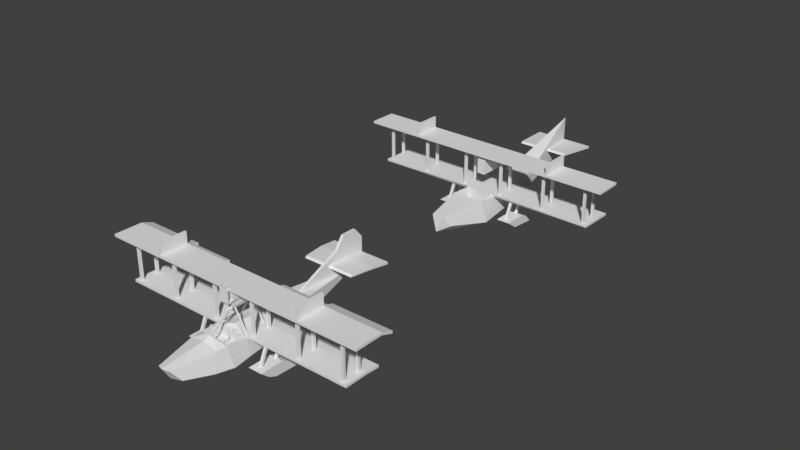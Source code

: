 # Source: hidroavi_o.blend  (saved by Blender 2.79.0; exported with 4.5.12 LTS)
import bpy
from mathutils import Matrix  # noqa: F401  (used for matrix-valued properties, if any)

bpy.ops.wm.read_factory_settings(use_empty=True)
scene = bpy.context.scene
scene.name = 'Scene'

# ---- collections
col_collection_1 = bpy.data.collections.new('Collection 1'); scene.collection.children.link(col_collection_1)

# ---- materials (node trees are filled in below, after node groups)
mat_material = bpy.data.materials.new('Material')
mat_material.alpha_threshold = 0.0
mat_material.use_transparent_shadow = False
mat_material.roughness = 0.5
mat_material.line_color = (0.0, 0.0, 0.0, 1.0)

# ---- material node trees

# ---- world
world_world = bpy.data.worlds.new('World'); scene.world = world_world
world_world.color = (0.05088, 0.05088, 0.05088)
world_world.use_sun_shadow = False
world_world.sun_shadow_jitter_overblur = 0.0
world_world.cycles.sampling_method = 'MANUAL'

# ---- meshes
me_cube_002 = bpy.data.meshes.new('Cube.002')
me_cube_002.from_pydata([(-0.335, -1.233, 0.5477), (-0.8806, -0.7752, -0.04446), (-0.8806, -1.03, 0.1396), (-0.8806, -0.0005822, -0.1085), (-0.8806, -0.535, 0.1396), (-0.5923, -0.7752, -0.04446), (-0.5923, -1.03, 0.1396), (-0.5923, -0.0005822, -0.1085), (-0.5923, -0.5451, 0.1396), (-0.7571, -0.5186, 0.1281), (-0.7054, -0.5186, 0.1281), (-0.7054, -0.5696, 0.1362), (-0.7054, -0.8664, 0.1345), (-0.7054, -0.9181, 0.1345), (-0.7571, -0.5696, 0.1362), (-0.7571, -0.8664, 0.1345), (-0.7571, -0.9181, 0.1345), (-0.2135, -2.078, 0.2722), (-0.1268, -2.251, 0.5023), (-2.398, -0.7601, 0.5435), (-0.2895, 0.2904, 0.1313), (-0.231, 0.7604, 0.52), (-0.2642, -0.04402, 0.5239), (-0.4267, -1.166, 0.07218), (-0.2865, -0.8313, 0.5533), (-2.398, -0.7084, 1.355), (-0.3324, -0.8023, 0.4938), (-2.536, -0.8023, 0.5435), (-2.536, -0.8023, 0.4938), (-0.2891, -1.215, 0.1861), (-2.536, -0.04006, 0.5222), (-2.536, -0.04291, 0.4752), (-0.2917, -0.04374, 0.4742), (-2.846, -0.8994, 1.386), (-2.846, -0.3025, 1.382), (-2.846, -0.8994, 1.336), (-2.846, -0.3186, 1.337), (-1.64, -0.3025, 1.382), (-1.598, -0.8994, 1.386), (-1.598, -0.3025, 1.382), (-1.64, -0.8994, 1.386), (-0.1232, 1.502, 0.6983), (-0.1181, 1.54, 0.7396), (-2.398, -0.7601, 1.355), (-0.5585, 1.502, 0.6983), (-0.5585, 1.54, 0.7396), (-2.398, -0.7084, 0.5435), (-2.449, -0.7601, 0.5435), (-2.449, -0.7601, 1.355), (-2.449, -0.7084, 0.5435), (-2.449, -0.7084, 1.355), (-2.398, -0.4182, 0.5435), (-2.398, -0.3665, 1.355), (-2.398, -0.4182, 1.355), (-2.398, -0.3665, 0.5435), (-2.449, -0.4182, 0.5435), (-2.449, -0.4182, 1.355), (-2.449, -0.3665, 0.5435), (-2.449, -0.3665, 1.355), (-1.444, -0.7601, 0.5435), (-1.444, -0.7084, 1.355), (-1.444, -0.7601, 1.355), (-1.444, -0.7084, 0.5435), (-1.496, -0.7601, 0.5435), (-1.496, -0.7601, 1.355), (-1.496, -0.7084, 0.5435), (-1.496, -0.7084, 1.355), (-1.444, -0.4182, 0.5435), (-1.444, -0.3665, 1.355), (-1.444, -0.4182, 1.355), (-1.444, -0.3665, 0.5435), (-1.496, -0.4182, 0.5435), (-1.496, -0.4182, 1.355), (-1.496, -0.3665, 0.5435), (-1.496, -0.3665, 1.355), (-0.4154, -0.7601, 0.5435), (-0.4154, -0.7084, 1.355), (-0.4154, -0.7601, 1.355), (-0.4154, -0.7084, 0.5435), (-0.4671, -0.7601, 0.5435), (-0.4671, -0.7601, 1.355), (-0.4671, -0.7084, 0.5435), (-0.4671, -0.7084, 1.355), (-0.4154, -0.4182, 0.5435), (-0.4154, -0.3665, 1.355), (-0.4154, -0.4182, 1.355), (-0.4154, -0.3665, 0.5435), (-0.4671, -0.4182, 0.5435), (-0.4671, -0.4182, 1.355), (-0.4671, -0.3665, 0.5435), (-0.4671, -0.3665, 1.355), (-0.7054, -0.7601, 0.4944), (-0.7054, -0.7084, 0.4944), (-0.7571, -0.7601, 0.4944), (-0.7571, -0.7084, 0.4944), (-0.7054, -0.4182, 0.4944), (-0.7054, -0.3665, 0.4944), (-0.7571, -0.4182, 0.4944), (-0.7571, -0.3665, 0.4944), (-1.64, -0.8994, 1.625), (-1.598, -0.8994, 1.625), (-1.598, -0.3025, 1.62), (-1.64, -0.3025, 1.62), (-0.6553, 2.393, 0.6183), (-0.6552, 2.393, 0.6686), (-0.08882, -0.8176, 1.337), (-0.08882, -0.3186, 1.337), (-0.08665, -0.8166, 0.922), (-0.0185, -0.3177, 1.011), (-0.08665, -0.3175, 0.922), (-0.3766, -0.2145, 1.038), (-0.3766, -0.2054, 1.038), (-0.3766, -0.2054, 0.9985), (-0.3766, -0.2145, 0.9985), (-0.2865, -0.8313, 0.1861), (0.0, 2.396, 1.189), (0.0, 2.389, 0.4828), (0.335, -1.233, 0.5477), (0.8806, -0.7752, -0.04446), (0.8806, -1.03, 0.1396), (0.8806, -0.0005822, -0.1085), (0.8806, -0.535, 0.1396), (0.5923, -0.7752, -0.04446), (0.5923, -1.03, 0.1396), (0.5923, -0.0005822, -0.1085), (0.5923, -0.5451, 0.1396), (0.7571, -0.5186, 0.1281), (0.7054, -0.5186, 0.1281), (0.7054, -0.5696, 0.1362), (0.7054, -0.8664, 0.1345), (0.7054, -0.9181, 0.1345), (0.7571, -0.5696, 0.1362), (0.7571, -0.8664, 0.1345), (0.7571, -0.9181, 0.1345), (0.2135, -2.078, 0.2722), (0.0, -2.294, 0.163), (0.1268, -2.251, 0.5023), (2.398, -0.7601, 0.5435), (0.2895, 0.2904, 0.1313), (0.231, 0.7604, 0.52), (0.2642, -0.04402, 0.5239), (0.4267, -1.166, 0.07218), (0.2865, -0.8313, 0.5533), (2.398, -0.7084, 1.355), (0.3324, -0.8023, 0.4938), (2.536, -0.8023, 0.5435), (2.536, -0.8023, 0.4938), (0.2891, -1.215, 0.1861), (2.536, -0.04006, 0.5222), (2.536, -0.04291, 0.4752), (0.2917, -0.04374, 0.4742), (2.846, -0.8994, 1.386), (2.846, -0.3025, 1.382), (2.846, -0.8994, 1.336), (2.846, -0.3186, 1.337), (1.64, -0.3025, 1.382), (1.598, -0.8994, 1.386), (1.598, -0.3025, 1.382), (1.64, -0.8994, 1.386), (0.1232, 1.502, 0.6983), (0.1181, 1.54, 0.7396), (2.398, -0.7601, 1.355), (0.5585, 1.502, 0.6983), (0.5585, 1.54, 0.7396), (0.0, 2.394, 0.6684), (2.398, -0.7084, 0.5435), (2.449, -0.7601, 0.5435), (2.449, -0.7601, 1.355), (2.449, -0.7084, 0.5435), (2.449, -0.7084, 1.355), (2.398, -0.4182, 0.5435), (2.398, -0.3665, 1.355), (2.398, -0.4182, 1.355), (2.398, -0.3665, 0.5435), (2.449, -0.4182, 0.5435), (2.449, -0.4182, 1.355), (2.449, -0.3665, 0.5435), (2.449, -0.3665, 1.355), (1.444, -0.7601, 0.5435), (1.444, -0.7084, 1.355), (1.444, -0.7601, 1.355), (1.444, -0.7084, 0.5435), (1.496, -0.7601, 0.5435), (1.496, -0.7601, 1.355), (1.496, -0.7084, 0.5435), (1.496, -0.7084, 1.355), (1.444, -0.4182, 0.5435), (1.444, -0.3665, 1.355), (1.444, -0.4182, 1.355), (1.444, -0.3665, 0.5435), (1.496, -0.4182, 0.5435), (1.496, -0.4182, 1.355), (1.496, -0.3665, 0.5435), (1.496, -0.3665, 1.355), (0.4154, -0.7601, 0.5435), (0.4154, -0.7084, 1.355), (0.4154, -0.7601, 1.355), (0.4154, -0.7084, 0.5435), (0.4671, -0.7601, 0.5435), (0.4671, -0.7601, 1.355), (0.4671, -0.7084, 0.5435), (0.4671, -0.7084, 1.355), (0.4154, -0.4182, 0.5435), (0.4154, -0.3665, 1.355), (0.4154, -0.4182, 1.355), (0.4154, -0.3665, 0.5435), (0.4671, -0.4182, 0.5435), (0.4671, -0.4182, 1.355), (0.4671, -0.3665, 0.5435), (0.4671, -0.3665, 1.355), (0.7054, -0.7601, 0.4944), (0.7054, -0.7084, 0.4944), (0.7571, -0.7601, 0.4944), (0.7571, -0.7084, 0.4944), (0.7054, -0.4182, 0.4944), (0.7054, -0.3665, 0.4944), (0.7571, -0.4182, 0.4944), (0.7571, -0.3665, 0.4944), (1.64, -0.8994, 1.625), (1.598, -0.8994, 1.625), (1.598, -0.3025, 1.62), (1.64, -0.3025, 1.62), (0.0, 2.393, 0.6196), (0.6553, 2.393, 0.6183), (0.6552, 2.393, 0.6686), (0.08882, -0.8176, 1.337), (0.08882, -0.3186, 1.337), (0.0, -0.3177, 0.9998), (0.08665, -0.8166, 0.922), (0.0, -0.3177, 1.037), (0.0185, -0.3177, 1.011), (0.08665, -0.3175, 0.922), (0.0, -0.2145, 1.042), (0.0, -0.2145, 0.9941), (0.3766, -0.2145, 1.038), (0.3766, -0.2054, 1.038), (0.3766, -0.2054, 0.9985), (0.3766, -0.2145, 0.9985), (0.0, -0.2054, 0.9941), (0.0, -0.2054, 1.042), (0.2865, -0.8313, 0.1861)], [], [(240, 114, 29, 147), (115, 21, 139), (142, 140, 22, 24), (154, 36, 34, 152), (153, 35, 36, 154), (151, 33, 35, 153), (4, 1, 2), (4, 3, 1), (5, 6, 2, 1), (6, 8, 4, 2), (5, 8, 6), (103, 44, 45, 104), (0, 26, 23), (20, 116, 138), (222, 103, 104, 164), (135, 23, 141), (135, 18, 17), (139, 21, 22, 140), (21, 32, 22), (32, 31, 30, 22), (116, 20, 21), (27, 30, 31, 28), (164, 104, 45, 42), (22, 30, 27, 24), (24, 27, 28, 26), (28, 31, 32, 26), (36, 35, 33, 34), (40, 99, 102, 37), (238, 112, 111, 239), (21, 115, 116), (42, 45, 44, 41), (44, 103, 222, 41), (46, 49, 50, 25), (49, 47, 48, 50), (47, 19, 43, 48), (19, 46, 25, 43), (54, 57, 58, 52), (57, 55, 56, 58), (55, 51, 53, 56), (51, 54, 52, 53), (62, 65, 66, 60), (65, 63, 64, 66), (63, 59, 61, 64), (59, 62, 60, 61), (70, 73, 74, 68), (73, 71, 72, 74), (71, 67, 69, 72), (67, 70, 68, 69), (78, 81, 82, 76), (81, 79, 80, 82), (79, 75, 77, 80), (75, 78, 76, 77), (86, 89, 90, 84), (89, 87, 88, 90), (87, 83, 85, 88), (83, 86, 84, 85), (97, 98, 9, 14), (91, 93, 16, 13), (93, 94, 15, 16), (96, 95, 11, 10), (98, 96, 10, 9), (92, 91, 13, 12), (94, 92, 12, 15), (95, 97, 14, 11), (102, 99, 100, 101), (39, 101, 100, 38), (38, 100, 99, 40), (37, 102, 101, 39), (113, 110, 111, 112), (152, 34, 33, 151), (232, 233, 108, 229), (233, 227, 108), (233, 113, 112, 238), (239, 111, 110, 232), (232, 110, 113, 233), (20, 32, 21), (107, 228, 225, 105), (17, 0, 23), (26, 0, 24), (1, 3, 7, 5), (3, 4, 8, 7), (7, 8, 5), (0, 17, 18), (24, 0, 29, 114), (18, 136, 117, 0), (114, 240, 142, 24), (26, 32, 20, 23), (106, 109, 107, 105), (226, 231, 109, 106), (121, 119, 118), (121, 118, 120), (122, 118, 119, 123), (123, 119, 121, 125), (122, 123, 125), (223, 224, 163, 162), (117, 141, 144), (135, 17, 23), (222, 164, 224, 223), (135, 136, 18), (135, 134, 136), (139, 140, 150), (138, 141, 23, 20), (150, 140, 148, 149), (116, 139, 138), (145, 146, 149, 148), (164, 160, 163, 224), (140, 142, 145, 148), (142, 144, 146, 145), (146, 144, 150, 149), (154, 152, 151, 153), (158, 155, 221, 218), (238, 239, 235, 236), (139, 116, 115), (160, 159, 162, 163), (162, 159, 222, 223), (165, 143, 169, 168), (168, 169, 167, 166), (166, 167, 161, 137), (137, 161, 143, 165), (173, 171, 177, 176), (176, 177, 175, 174), (174, 175, 172, 170), (170, 172, 171, 173), (181, 179, 185, 184), (184, 185, 183, 182), (182, 183, 180, 178), (178, 180, 179, 181), (189, 187, 193, 192), (192, 193, 191, 190), (190, 191, 188, 186), (186, 188, 187, 189), (197, 195, 201, 200), (200, 201, 199, 198), (198, 199, 196, 194), (194, 196, 195, 197), (205, 203, 209, 208), (208, 209, 207, 206), (206, 207, 204, 202), (202, 204, 203, 205), (216, 131, 126, 217), (210, 130, 133, 212), (212, 133, 132, 213), (215, 127, 128, 214), (217, 126, 127, 215), (211, 129, 130, 210), (213, 132, 129, 211), (214, 128, 131, 216), (221, 220, 219, 218), (157, 156, 219, 220), (156, 158, 218, 219), (155, 157, 220, 221), (237, 236, 235, 234), (232, 229, 230, 233), (233, 230, 227), (233, 238, 236, 237), (239, 232, 234, 235), (232, 233, 237, 234), (138, 139, 150), (134, 141, 117), (144, 142, 117), (118, 122, 124, 120), (120, 124, 125, 121), (124, 122, 125), (117, 136, 134), (142, 240, 147, 117), (144, 141, 138, 150), (226, 225, 228, 231), (134, 135, 141), (29, 0, 117, 147), (109, 231, 228, 107)])
_uv = me_cube_002.uv_layers.new(name='UVMap')
_uv.uv.foreach_set('vector', [0.7328, 0.3148, 0.007284, 0.7824, 0.0005383, 0.7477, 0.0005383, 0.7477, 0.4395, 0.6999, 0.3274, 0.7025, 0.3273, 0.6995, 0.5486, 0.866, 0.6513, 0.8591, 0.6513, 0.8591, 0.5486, 0.866, 0.3152, 0.04377, 0.3152, 0.04377, 0.3152, 0.03737, 0.3152, 0.03737, 0.1842, 0.1243, 0.1842, 0.1243, 0.3152, 0.04377, 0.3152, 0.04377, 0.1842, 0.1316, 0.1842, 0.1316, 0.1842, 0.1243, 0.1842, 0.1243, 0.06967, 0.812, 0.02582, 0.8346, 0.0005383, 0.8149, 0.06967, 0.812, 0.1457, 0.8435, 0.04856, 0.8435, 0.1793, 0.8774, 0.1472, 0.8774, 0.1472, 0.8371, 0.1793, 0.8371, 0.1473, 0.8785, 0.215, 0.8786, 0.2164, 0.9189, 0.1472, 0.9188, 0.8121, 0.7357, 0.8434, 0.7722, 0.7814, 0.7449, 0.7506, 0.6026, 0.7635, 0.4786, 0.769, 0.4841, 0.7575, 0.6024, 0.4727, 0.8806, 0.533, 0.8881, 0.482, 0.9395, 0.4116, 0.2822, 0.5645, 0.318, 0.4116, 0.2822, 0.846, 0.6095, 0.7575, 0.6095, 0.7575, 0.6024, 0.846, 0.6026, 0.0005383, 0.318, 0.1394, 0.2543, 0.1394, 0.2543, 0.03151, 0.8809, 0.01324, 0.9172, 0.0005383, 0.8772, 0.7599, 0.832, 0.7599, 0.8361, 0.6513, 0.8591, 0.6513, 0.8591, 0.7518, 0.8813, 0.6392, 0.8894, 0.6393, 0.8815, 0.3224, 0.391, 0.00834, 0.3893, 0.008371, 0.3828, 0.3263, 0.384, 0.9271, 0.8927, 0.7525, 0.9261, 0.7518, 0.8813, 0.00155, 0.4961, 0.001776, 0.3892, 0.00834, 0.3893, 0.008447, 0.496, 0.846, 0.6026, 0.7575, 0.6024, 0.769, 0.4841, 0.8432, 0.4815, 0.3256, 0.6095, 0.00824, 0.6095, 0.008434, 0.5029, 0.3182, 0.5035, 0.3182, 0.5035, 0.008434, 0.5029, 0.008447, 0.496, 0.3163, 0.4965, 0.008447, 0.496, 0.00834, 0.3893, 0.3224, 0.391, 0.3163, 0.4965, 0.007359, 0.04401, 0.007496, 0.1261, 0.0005383, 0.1261, 0.001113, 0.04173, 0.32, 0.8134, 0.32, 0.8301, 0.2365, 0.8296, 0.2365, 0.8129, 0.8596, 0.239, 0.8102, 0.2448, 0.8099, 0.2392, 0.8591, 0.2362, 0.3274, 0.7025, 0.4403, 0.7253, 0.5593, 0.7834, 0.8432, 0.4815, 0.769, 0.4841, 0.7687, 0.4762, 0.8429, 0.4736, 0.7687, 0.4762, 0.7507, 0.3514, 0.8384, 0.3483, 0.8429, 0.4736, 0.8615, 0.4627, 0.8688, 0.4627, 0.8688, 0.5761, 0.8615, 0.5761, 0.8688, 0.4627, 0.876, 0.4627, 0.876, 0.5761, 0.8688, 0.5761, 0.8471, 0.4627, 0.8543, 0.4627, 0.8543, 0.5761, 0.8471, 0.5761, 0.8543, 0.4627, 0.8615, 0.4627, 0.8615, 0.5761, 0.8543, 0.5761, 0.8615, 0.5772, 0.8688, 0.5772, 0.8688, 0.6906, 0.8615, 0.6906, 0.8688, 0.5772, 0.876, 0.5772, 0.876, 0.6906, 0.8688, 0.6906, 0.8471, 0.5772, 0.8543, 0.5772, 0.8543, 0.6906, 0.8471, 0.6906, 0.8543, 0.5772, 0.8615, 0.5772, 0.8615, 0.6906, 0.8543, 0.6906, 0.8915, 0.5772, 0.8987, 0.5772, 0.8987, 0.6906, 0.8915, 0.6906, 0.8987, 0.5772, 0.906, 0.5772, 0.906, 0.6906, 0.8987, 0.6906, 0.8771, 0.5772, 0.8843, 0.5772, 0.8843, 0.6906, 0.8771, 0.6906, 0.8843, 0.5772, 0.8915, 0.5772, 0.8915, 0.6906, 0.8843, 0.6906, 0.8227, 0.0005383, 0.8299, 0.0005383, 0.8299, 0.1139, 0.8227, 0.1139, 0.8299, 0.0005383, 0.8372, 0.0005383, 0.8372, 0.1139, 0.8299, 0.1139, 0.8083, 0.0005383, 0.8155, 0.0005383, 0.8155, 0.1139, 0.8083, 0.1139, 0.8155, 0.0005383, 0.8227, 0.0005383, 0.8227, 0.1139, 0.8155, 0.1139, 0.8915, 0.3483, 0.8987, 0.3483, 0.8987, 0.4617, 0.8915, 0.4617, 0.8987, 0.3483, 0.906, 0.3483, 0.906, 0.4617, 0.8987, 0.4617, 0.8771, 0.3483, 0.8843, 0.3483, 0.8843, 0.4617, 0.8771, 0.4617, 0.8843, 0.3483, 0.8915, 0.3483, 0.8915, 0.4617, 0.8843, 0.4617, 0.9126, 0.0005383, 0.9198, 0.0005383, 0.9198, 0.1139, 0.9126, 0.1139, 0.9198, 0.0005383, 0.9271, 0.0005383, 0.9271, 0.1139, 0.9198, 0.1139, 0.8982, 0.0005383, 0.9054, 0.0005383, 0.9054, 0.1139, 0.8982, 0.1139, 0.9054, 0.0005383, 0.9126, 0.0005383, 0.9126, 0.1139, 0.9054, 0.1139, 0.9052, 0.5734, 0.8985, 0.5761, 0.8985, 0.5207, 0.9055, 0.519, 0.9138, 0.5732, 0.9066, 0.5732, 0.9066, 0.5183, 0.9138, 0.5183, 0.9343, 0.5732, 0.9277, 0.5761, 0.9277, 0.5212, 0.9343, 0.5183, 0.8913, 0.5761, 0.8846, 0.5734, 0.8843, 0.519, 0.8913, 0.5207, 0.8985, 0.5761, 0.8913, 0.5761, 0.8913, 0.5207, 0.8985, 0.5207, 0.9205, 0.5761, 0.9138, 0.5732, 0.9138, 0.5183, 0.9205, 0.5212, 0.9277, 0.5761, 0.9205, 0.5761, 0.9205, 0.5212, 0.9277, 0.5212, 0.8846, 0.5734, 0.8774, 0.5734, 0.8771, 0.519, 0.8843, 0.519, 0.2307, 0.8355, 0.1472, 0.836, 0.1472, 0.8301, 0.2306, 0.8296, 0.2306, 0.8129, 0.2306, 0.8296, 0.1472, 0.8301, 0.1472, 0.8134, 0.3259, 0.8134, 0.3259, 0.8301, 0.32, 0.8301, 0.32, 0.8134, 0.2365, 0.8129, 0.2365, 0.8296, 0.2306, 0.8296, 0.2306, 0.8129, 0.8096, 0.2323, 0.8098, 0.238, 0.8085, 0.238, 0.8083, 0.2324, 0.3156, 0.2145, 0.3156, 0.2145, 0.1842, 0.1316, 0.1842, 0.1316, 0.2816, 0.7529, 0.2805, 0.75, 0.2473, 0.7471, 0.2467, 0.7474, 0.2819, 0.7495, 0.2464, 0.7481, 0.2473, 0.7471, 0.859, 0.2321, 0.8096, 0.2323, 0.8095, 0.231, 0.8591, 0.2308, 0.8591, 0.2362, 0.8099, 0.2392, 0.8098, 0.238, 0.859, 0.235, 0.859, 0.235, 0.8098, 0.238, 0.8096, 0.2323, 0.859, 0.2321, 0.646, 0.9341, 0.6392, 0.8894, 0.7518, 0.8813, 0.01834, 0.6702, 0.01834, 0.6702, 0.5893, 0.3786, 0.5893, 0.3786, 0.352, 0.9146, 0.4727, 0.8806, 0.482, 0.9395, 0.533, 0.8881, 0.4727, 0.8806, 0.533, 0.8809, 0.2037, 0.8371, 0.3009, 0.8371, 0.3009, 0.8774, 0.2037, 0.8774, 0.2987, 0.9188, 0.2164, 0.9189, 0.215, 0.8786, 0.2987, 0.8785, 0.927, 0.7711, 0.8434, 0.7722, 0.8365, 0.7357, 0.4463, 0.8808, 0.352, 0.9146, 0.3273, 0.8806, 0.8447, 0.6619, 0.7923, 0.6619, 0.7977, 0.6395, 0.8393, 0.6106, 0.3336, 0.8498, 0.3336, 0.8498, 0.4521, 0.877, 0.4521, 0.877, 0.7315, 0.3437, 0.7315, 0.3437, 0.5385, 0.8379, 0.5385, 0.8379, 0.533, 0.8881, 0.6392, 0.8894, 0.646, 0.9341, 0.5438, 0.9372, 0.08795, 0.6106, 0.0881, 0.6702, 0.01834, 0.6702, 0.01819, 0.6107, 0.1461, 0.6626, 0.0881, 0.6702, 0.1046, 0.6725, 0.1461, 0.675, 0.06967, 0.812, 0.0005383, 0.8149, 0.02582, 0.8346, 0.06967, 0.812, 0.04856, 0.8435, 0.1457, 0.8435, 0.1793, 0.8774, 0.1793, 0.8371, 0.1472, 0.8371, 0.1472, 0.8774, 0.1473, 0.8785, 0.1472, 0.9188, 0.2164, 0.9189, 0.215, 0.8786, 0.8121, 0.7357, 0.7814, 0.7449, 0.8434, 0.7722, 0.7506, 0.6026, 0.7575, 0.6024, 0.769, 0.4841, 0.7635, 0.4786, 0.4727, 0.8806, 0.5438, 0.9372, 0.533, 0.8881, 0.0005383, 0.318, 0.008632, 0.2869, 0.1394, 0.2543, 0.846, 0.6095, 0.846, 0.6026, 0.7575, 0.6024, 0.7575, 0.6095, 0.03151, 0.8809, 0.01324, 0.9172, 0.01324, 0.9172, 0.03151, 0.8809, 0.0005383, 0.8772, 0.01324, 0.9172, 0.7518, 0.8813, 0.6393, 0.8815, 0.6392, 0.8894, 0.3046, 0.2728, 0.1394, 0.2543, 0.2017, 0.2611, 0.3046, 0.2728, 0.3224, 0.391, 0.3263, 0.384, 0.008371, 0.3828, 0.00834, 0.3893, 0.9271, 0.8927, 0.7518, 0.8813, 0.7525, 0.9261, 0.00155, 0.4961, 0.008447, 0.496, 0.00834, 0.3893, 0.001776, 0.3892, 0.846, 0.6026, 0.8432, 0.4815, 0.769, 0.4841, 0.7575, 0.6024, 0.3256, 0.6095, 0.3182, 0.5035, 0.008434, 0.5029, 0.00824, 0.6095, 0.3182, 0.5035, 0.3163, 0.4965, 0.008447, 0.496, 0.008434, 0.5029, 0.008447, 0.496, 0.3163, 0.4965, 0.3224, 0.391, 0.00834, 0.3893, 0.007359, 0.04401, 0.001113, 0.04173, 0.0005383, 0.1261, 0.007496, 0.1261, 0.32, 0.8134, 0.2365, 0.8129, 0.2365, 0.8296, 0.32, 0.8301, 0.8596, 0.239, 0.8591, 0.2362, 0.8099, 0.2392, 0.8102, 0.2448, 0.3274, 0.7025, 0.5593, 0.7834, 0.4403, 0.7253, 0.8432, 0.4815, 0.8429, 0.4736, 0.7687, 0.4762, 0.769, 0.4841, 0.7687, 0.4762, 0.8429, 0.4736, 0.8384, 0.3483, 0.7507, 0.3514, 0.8615, 0.4627, 0.8615, 0.5761, 0.8688, 0.5761, 0.8688, 0.4627, 0.8688, 0.4627, 0.8688, 0.5761, 0.876, 0.5761, 0.876, 0.4627, 0.8471, 0.4627, 0.8471, 0.5761, 0.8543, 0.5761, 0.8543, 0.4627, 0.8543, 0.4627, 0.8543, 0.5761, 0.8615, 0.5761, 0.8615, 0.4627, 0.8615, 0.5772, 0.8615, 0.6906, 0.8688, 0.6906, 0.8688, 0.5772, 0.8688, 0.5772, 0.8688, 0.6906, 0.876, 0.6906, 0.876, 0.5772, 0.8471, 0.5772, 0.8471, 0.6906, 0.8543, 0.6906, 0.8543, 0.5772, 0.8543, 0.5772, 0.8543, 0.6906, 0.8615, 0.6906, 0.8615, 0.5772, 0.8915, 0.5772, 0.8915, 0.6906, 0.8987, 0.6906, 0.8987, 0.5772, 0.8987, 0.5772, 0.8987, 0.6906, 0.906, 0.6906, 0.906, 0.5772, 0.8771, 0.5772, 0.8771, 0.6906, 0.8843, 0.6906, 0.8843, 0.5772, 0.8843, 0.5772, 0.8843, 0.6906, 0.8915, 0.6906, 0.8915, 0.5772, 0.8227, 0.0005383, 0.8227, 0.1139, 0.8299, 0.1139, 0.8299, 0.0005383, 0.8299, 0.0005383, 0.8299, 0.1139, 0.8372, 0.1139, 0.8372, 0.0005383, 0.8083, 0.0005383, 0.8083, 0.1139, 0.8155, 0.1139, 0.8155, 0.0005383, 0.8155, 0.0005383, 0.8155, 0.1139, 0.8227, 0.1139, 0.8227, 0.0005383, 0.8915, 0.3483, 0.8915, 0.4617, 0.8987, 0.4617, 0.8987, 0.3483, 0.8987, 0.3483, 0.8987, 0.4617, 0.906, 0.4617, 0.906, 0.3483, 0.8771, 0.3483, 0.8771, 0.4617, 0.8843, 0.4617, 0.8843, 0.3483, 0.8843, 0.3483, 0.8843, 0.4617, 0.8915, 0.4617, 0.8915, 0.3483, 0.9126, 0.0005383, 0.9126, 0.1139, 0.9198, 0.1139, 0.9198, 0.0005383, 0.9198, 0.0005383, 0.9198, 0.1139, 0.9271, 0.1139, 0.9271, 0.0005383, 0.8982, 0.0005383, 0.8982, 0.1139, 0.9054, 0.1139, 0.9054, 0.0005383, 0.9054, 0.0005383, 0.9054, 0.1139, 0.9126, 0.1139, 0.9126, 0.0005383, 0.9052, 0.5734, 0.9055, 0.519, 0.8985, 0.5207, 0.8985, 0.5761, 0.9138, 0.5732, 0.9138, 0.5183, 0.9066, 0.5183, 0.9066, 0.5732, 0.9343, 0.5732, 0.9343, 0.5183, 0.9277, 0.5212, 0.9277, 0.5761, 0.8913, 0.5761, 0.8913, 0.5207, 0.8843, 0.519, 0.8846, 0.5734, 0.8985, 0.5761, 0.8985, 0.5207, 0.8913, 0.5207, 0.8913, 0.5761, 0.9205, 0.5761, 0.9205, 0.5212, 0.9138, 0.5183, 0.9138, 0.5732, 0.9277, 0.5761, 0.9277, 0.5212, 0.9205, 0.5212, 0.9205, 0.5761, 0.8846, 0.5734, 0.8843, 0.519, 0.8771, 0.519, 0.8774, 0.5734, 0.2307, 0.8355, 0.2306, 0.8296, 0.1472, 0.8301, 0.1472, 0.836, 0.2306, 0.8129, 0.1472, 0.8134, 0.1472, 0.8301, 0.2306, 0.8296, 0.3259, 0.8134, 0.32, 0.8134, 0.32, 0.8301, 0.3259, 0.8301, 0.2365, 0.8129, 0.2306, 0.8129, 0.2306, 0.8296, 0.2365, 0.8296, 0.8096, 0.2323, 0.8083, 0.2324, 0.8085, 0.238, 0.8098, 0.238, 0.2816, 0.7529, 0.2467, 0.7474, 0.2473, 0.7471, 0.2805, 0.75, 0.2819, 0.7495, 0.2473, 0.7471, 0.2464, 0.7481, 0.859, 0.2321, 0.8591, 0.2308, 0.8095, 0.231, 0.8096, 0.2323, 0.8591, 0.2362, 0.859, 0.235, 0.8098, 0.238, 0.8099, 0.2392, 0.859, 0.235, 0.859, 0.2321, 0.8096, 0.2323, 0.8098, 0.238, 0.7525, 0.9261, 0.7518, 0.8813, 0.6392, 0.8894, 0.352, 0.9146, 0.482, 0.9395, 0.4727, 0.8806, 0.533, 0.8881, 0.533, 0.8809, 0.4727, 0.8806, 0.2037, 0.8371, 0.2037, 0.8774, 0.3009, 0.8774, 0.3009, 0.8371, 0.2987, 0.9188, 0.2987, 0.8785, 0.215, 0.8786, 0.2164, 0.9189, 0.927, 0.7711, 0.8365, 0.7357, 0.8434, 0.7722, 0.4463, 0.8808, 0.3273, 0.8806, 0.352, 0.9146, 0.8447, 0.6619, 0.8393, 0.6106, 0.7977, 0.6395, 0.7923, 0.6619, 0.533, 0.8881, 0.5438, 0.9372, 0.646, 0.9341, 0.6392, 0.8894, 0.08795, 0.6106, 0.01819, 0.6107, 0.01834, 0.6702, 0.0881, 0.6702, 0.008632, 0.2869, 0.0005383, 0.318, 0.1394, 0.2543, 0.2406, 0.7286, 0.243, 0.7064, 0.243, 0.7064, 0.2406, 0.7286, 0.0881, 0.675, 0.0881, 0.6702, 0.01834, 0.6702, 0.01834, 0.6702])
me_cube_002.materials.append(mat_material)
me_cube_002.use_remesh_preserve_volume = False
me_cube_002.use_remesh_preserve_attributes = False
me_cube_002.use_mirror_vertex_groups = False
me_cube_002.update()
me_cube_000 = bpy.data.meshes.new('Cube.000')
me_cube_000.from_pydata([(0.08232, -0.8994, 1.395), (0.08232, -0.8994, 1.109), (0.08232, -0.941, 1.395), (0.08232, -0.941, 1.109), (0.2906, -1.207, 0.5521), (0.007836, -0.8168, 0.9857), (0.08379, -1.251, 0.6077), (0.335, -1.233, 0.5477), (0.08736, -1.292, 0.6452), (0.007836, -0.8166, 0.922), (0.8806, -0.8551, -0.009269), (0.8806, -1.03, 0.1396), (0.8806, -0.0005822, -0.1085), (0.8806, -0.535, 0.1396), (0.8806, -0.6952, -0.07966), (2.171, -0.8023, 0.4938), (2.167, -0.3272, 0.4944), (0.5923, -0.8551, -0.009269), (0.5923, -1.03, 0.1396), (0.5923, -0.0005822, -0.1085), (0.5923, -0.5451, 0.1396), (0.7571, -0.5186, 0.1281), (0.7054, -0.5186, 0.1281), (0.5923, -0.6952, -0.07966), (2.222, -0.8023, 0.4938), (2.219, -0.3272, 0.4944), (0.7054, -0.5696, 0.1362), (0.7054, -0.8664, 0.1345), (0.7054, -0.9181, 0.1345), (0.7571, -0.5696, 0.1362), (0.7571, -0.8664, 0.1345), (0.7571, -0.9181, 0.1345), (0.051, 2.0, 0.4199), (0.2135, -2.078, 0.2722), (0.051, 2.0, 0.4843), (0.1268, -2.251, 0.5023), (2.398, -0.7601, 0.5435), (0.231, 0.7604, 0.1997), (0.2895, 0.0, 0.1537), (0.231, 0.7604, 0.52), (0.2642, -0.04402, 0.5239), (0.3537, -1.538, 0.1716), (0.3119, -1.421, 0.5404), (0.4267, -1.166, 0.1367), (0.3703, -0.7266, 0.1437), (0.2865, -0.8313, 0.5533), (0.04409, -0.3362, 0.9457), (0.02891, 0.7604, 0.521), (0.1886, -0.01321, 0.5435), (0.1776, -0.8358, 0.574), (2.398, -0.7084, 1.355), (0.3324, -0.8023, 0.4938), (0.3061, -0.3272, 0.4944), (0.02891, 2.001, 0.7228), (0.02891, 1.732, 0.9483), (2.536, -0.8023, 0.5435), (2.536, -0.3111, 0.5435), (2.536, -0.8023, 0.4938), (2.536, -0.3272, 0.4944), (0.3191, -0.8023, 0.5435), (0.301, -0.3111, 0.5435), (0.3117, -1.267, 0.1861), (2.171, -0.5901, 0.273), (2.222, -0.5901, 0.273), (2.167, -0.3715, 0.2162), (2.219, -0.3715, 0.2162), (2.536, -0.04006, 0.5222), (2.536, -0.04291, 0.4752), (0.2917, -0.04374, 0.4742), (2.846, -0.8994, 1.386), (2.846, -0.3025, 1.382), (2.846, -0.8994, 1.336), (2.846, -0.3186, 1.337), (1.598, -0.8994, 1.386), (0.6518, -0.3025, 1.382), (0.6518, -0.3186, 1.337), (1.598, -0.8994, 1.336), (1.598, -0.3025, 1.382), (1.598, -0.3186, 1.337), (2.846, -0.06135, 1.294), (2.846, -0.07744, 1.25), (0.6518, -0.1857, 1.339), (0.6518, -0.2018, 1.295), (1.598, -0.1857, 1.339), (1.598, -0.2018, 1.295), (1.598, -0.06135, 1.294), (1.598, -0.07744, 1.25), (0.02891, 2.001, 0.6718), (0.02891, 1.502, 0.6983), (0.02891, 1.54, 0.7396), (2.398, -0.7601, 1.355), (0.6246, 2.001, 0.6718), (0.6246, 2.001, 0.7228), (0.5585, 1.502, 0.6983), (0.5585, 1.54, 0.7396), (0.02891, 2.389, 0.4828), (0.02891, 2.394, 0.6684), (2.398, -0.7084, 0.5435), (2.449, -0.7601, 0.5435), (2.449, -0.7601, 1.355), (0.02891, 2.396, 0.9844), (0.02891, 2.228, 1.189), (0.02891, 1.912, 1.191), (2.449, -0.7084, 0.5435), (2.449, -0.7084, 1.355), (2.398, -0.4182, 0.5435), (2.398, -0.3665, 1.355), (2.398, -0.4182, 1.355), (2.398, -0.3665, 0.5435), (2.449, -0.4182, 0.5435), (2.449, -0.4182, 1.355), (2.449, -0.3665, 0.5435), (2.449, -0.3665, 1.355), (1.444, -0.7601, 0.5435), (1.444, -0.7084, 1.355), (1.444, -0.7601, 1.355), (1.444, -0.7084, 0.5435), (1.496, -0.7601, 0.5435), (1.496, -0.7601, 1.355), (1.496, -0.7084, 0.5435), (1.496, -0.7084, 1.355), (1.444, -0.4182, 0.5435), (1.444, -0.3665, 1.355), (1.444, -0.4182, 1.355), (1.444, -0.3665, 0.5435), (1.496, -0.4182, 0.5435), (1.496, -0.4182, 1.355), (1.496, -0.3665, 0.5435), (1.496, -0.3665, 1.355), (0.4154, -0.7601, 0.5435), (0.4154, -0.7084, 1.355), (0.4154, -0.7601, 1.355), (0.4154, -0.7084, 0.5435), (0.4671, -0.7601, 0.5435), (0.4671, -0.7601, 1.355), (0.4671, -0.7084, 0.5435), (0.4671, -0.7084, 1.355), (0.4154, -0.4182, 0.5435), (0.4154, -0.3665, 1.355), (0.4154, -0.4182, 1.355), (0.4154, -0.3665, 0.5435), (0.4671, -0.4182, 0.5435), (0.4671, -0.4182, 1.355), (0.4671, -0.3665, 0.5435), (0.4671, -0.3665, 1.355), (2.219, -0.2973, 0.2887), (2.167, -0.2973, 0.2887), (0.7054, -0.7601, 0.4944), (0.7054, -0.7084, 0.4944), (0.7571, -0.7601, 0.4944), (0.7571, -0.7084, 0.4944), (0.7054, -0.4182, 0.4944), (0.7054, -0.3665, 0.4944), (0.7571, -0.4182, 0.4944), (0.7571, -0.3665, 0.4944), (1.64, -0.3025, 1.382), (1.64, -0.8994, 1.386), (1.64, -0.8994, 1.625), (1.598, -0.8994, 1.625), (1.598, -0.3025, 1.62), (1.64, -0.3025, 1.62), (0.02891, 2.393, 0.6196), (0.6553, 2.393, 0.6183), (0.6552, 2.393, 0.6686), (0.08882, -0.8176, 1.337), (0.08882, -0.3186, 1.337), (0.0346, -0.8166, 0.922), (0.08882, -0.8172, 1.113), (0.0185, -0.3177, 1.011), (0.0185, -0.3177, 1.026), (0.06059, -0.8168, 0.9857), (0.06059, -0.817, 1.049), (0.0346, -0.3175, 0.922), (0.06059, -0.3179, 1.05), (0.08882, -0.3181, 1.114), (0.06059, -0.3177, 0.9857), (0.01917, -0.2145, 1.026), (0.01917, -0.2145, 1.011), (0.111, -0.2145, 1.038), (0.3766, -0.2145, 1.038), (0.3766, -0.2054, 1.038), (0.111, -0.2054, 1.038), (0.111, -0.2054, 0.9985), (0.3766, -0.2054, 0.9985), (0.3766, -0.2145, 0.9985), (0.111, -0.2145, 0.9985), (0.02152, -0.2145, 1.028), (0.02152, -0.2145, 1.008), (0.02152, -0.2054, 1.028), (0.02152, -0.2054, 1.008), (0.267, -0.7371, 0.5435), (0.254, -0.3349, 0.5435), (0.2803, -0.334, 0.5435), (0.2949, -0.7657, 0.5435), (0.2679, -0.7646, 0.5435), (0.2547, -0.3599, 0.5435), (0.281, -0.3551, 0.5435), (0.2951, -0.7387, 0.5435), (0.2634, -1.019, 0.1861), (0.2891, -1.167, 0.3919), (0.3008, -1.26, 0.3766), (0.104, -0.8358, 0.574), (0.26, -1.015, 0.3748), (0.0299, -1.015, 0.3748), (0.02698, -0.8149, 0.1861), (0.02706, -1.022, 0.1861), (0.255, -0.8425, 0.1861), (0.2865, -0.8696, 0.1861), (0.03762, -0.7354, 0.9305), (0.1033, -0.8715, 0.574), (0.1777, -0.8715, 0.574), (0.2565, -0.8785, 0.3748), (0.02745, -0.8785, 0.3748), (0.04409, -0.7636, 0.9456), (0.03762, -0.7636, 0.9305), (0.04409, -0.7359, 0.9456), (0.1315, -1.156, 0.4297), (0.1315, -1.161, 0.4288), (0.1338, -1.154, 0.43), (0.1338, -1.162, 0.4286), (0.1328, -1.161, 0.4719), (0.1328, -1.17, 0.4705), (0.1226, -1.156, 0.4297), (0.1226, -1.161, 0.4288), (0.1203, -1.154, 0.43), (0.1203, -1.162, 0.4286), (0.1213, -1.161, 0.4719), (0.1213, -1.17, 0.4705), (0.04294, -0.8149, 0.5601), (0.2394, -0.8149, 0.5601), (0.04046, -0.8753, 0.5601), (0.2397, -0.8753, 0.5601), (0.1698, -0.8473, 0.6148), (0.1117, -0.8473, 0.6148), (0.1112, -0.8724, 0.6148), (0.1699, -0.8724, 0.6148), (0.007836, -1.256, 0.6132), (0.007836, -1.279, 0.6309), (0.07706, -0.9182, 1.065), (0.08889, -0.8895, 1.403), (0.08889, -0.9539, 1.407), (0.2394, -0.7502, 0.5435), (0.04409, -0.3591, 0.9456), (0.03762, -0.3362, 0.9305), (0.03762, -0.3591, 0.9305), (-0.08232, -0.8994, 1.395), (-0.08232, -0.8994, 1.109), (-0.08232, -0.941, 1.395), (-0.08232, -0.941, 1.109), (-0.2906, -1.207, 0.5521), (-0.007836, -0.8168, 0.9857), (-0.08379, -1.251, 0.6077), (-0.335, -1.233, 0.5477), (-0.08736, -1.292, 0.6452), (-0.007836, -0.8166, 0.922), (-0.8806, -0.8551, -0.009269), (-0.8806, -1.03, 0.1396), (-0.8806, -0.0005822, -0.1085), (-0.8806, -0.535, 0.1396), (-0.8806, -0.6952, -0.07966), (-2.171, -0.8023, 0.4938), (-2.167, -0.3272, 0.4944), (-0.5923, -0.8551, -0.009269), (-0.5923, -1.03, 0.1396), (-0.5923, -0.0005822, -0.1085), (-0.5923, -0.5451, 0.1396), (-0.7571, -0.5186, 0.1281), (-0.7054, -0.5186, 0.1281), (-0.5923, -0.6952, -0.07966), (-2.222, -0.8023, 0.4938), (-2.219, -0.3272, 0.4944), (-0.7054, -0.5696, 0.1362), (-0.7054, -0.8664, 0.1345), (-0.7054, -0.9181, 0.1345), (-0.7571, -0.5696, 0.1362), (-0.7571, -0.8664, 0.1345), (-0.7571, -0.9181, 0.1345), (-0.051, 2.0, 0.4199), (-0.2135, -2.078, 0.2722), (0.0, -2.143, 0.2639), (0.0, 1.855, 0.2929), (-0.051, 2.0, 0.4843), (-0.1268, -2.251, 0.5023), (0.0, -2.297, 0.5176), (-2.398, -0.7601, 0.5435), (-0.231, 0.7604, 0.1997), (-0.2895, 0.0, 0.1537), (0.0, -1.746, 0.0591), (0.0, 3.576e-07, 0.01888), (0.0, 0.7604, 0.08658), (-0.231, 0.7604, 0.52), (-0.2642, -0.04402, 0.5239), (0.0, 1.788e-07, 0.5823), (0.0, 0.7604, 0.521), (0.0, -1.282, -0.02046), (0.0, -1.425, 0.6045), (-0.3537, -1.538, 0.1716), (-0.3119, -1.421, 0.5404), (0.0, -1.298, 0.6619), (-0.4267, -1.166, 0.1367), (0.0, -0.7574, -0.02161), (0.0, -0.7399, 0.609), (-0.3703, -0.7266, 0.1437), (-0.2865, -0.8313, 0.5533), (-0.04409, -0.3362, 0.9457), (-0.02891, 0.7604, 0.521), (-0.1886, -0.01321, 0.5435), (-0.1776, -0.8358, 0.574), (-2.398, -0.7084, 1.355), (-0.3324, -0.8023, 0.4938), (-0.3061, -0.3272, 0.4944), (-0.02891, 2.001, 0.7228), (-0.02891, 1.732, 0.9483), (-2.536, -0.8023, 0.5435), (-2.536, -0.3111, 0.5435), (-2.536, -0.8023, 0.4938), (-2.536, -0.3272, 0.4944), (-0.3191, -0.8023, 0.5435), (-0.301, -0.3111, 0.5435), (0.0, -1.256, 0.6133), (0.0, -1.319, 0.1861), (-0.3117, -1.267, 0.1861), (-2.171, -0.5901, 0.273), (-2.222, -0.5901, 0.273), (-2.167, -0.3715, 0.2162), (-2.219, -0.3715, 0.2162), (-2.536, -0.04006, 0.5222), (-2.536, -0.04291, 0.4752), (-0.2917, -0.04374, 0.4742), (-2.846, -0.8994, 1.386), (-2.846, -0.3025, 1.382), (-2.846, -0.8994, 1.336), (-2.846, -0.3186, 1.337), (-1.598, -0.8994, 1.386), (-0.6518, -0.3025, 1.382), (-0.6518, -0.3186, 1.337), (-1.598, -0.8994, 1.336), (-1.598, -0.3025, 1.382), (-1.598, -0.3186, 1.337), (-2.846, -0.06135, 1.294), (-2.846, -0.07744, 1.25), (-0.6518, -0.1857, 1.339), (-0.6518, -0.2018, 1.295), (-1.598, -0.1857, 1.339), (-1.598, -0.2018, 1.295), (-1.598, -0.06135, 1.294), (-1.598, -0.07744, 1.25), (-0.02891, 2.001, 0.6718), (-0.02891, 1.502, 0.6983), (-0.02891, 1.54, 0.7396), (-2.398, -0.7601, 1.355), (-0.6246, 2.001, 0.6718), (-0.6246, 2.001, 0.7228), (-0.5585, 1.502, 0.6983), (-0.5585, 1.54, 0.7396), (0.0, 2.389, 0.4828), (-0.02891, 2.389, 0.4828), (-0.02891, 2.394, 0.6684), (-2.398, -0.7084, 0.5435), (-2.449, -0.7601, 0.5435), (-2.449, -0.7601, 1.355), (-0.02891, 2.396, 0.9844), (-0.02891, 2.228, 1.189), (-0.02891, 1.912, 1.191), (-2.449, -0.7084, 0.5435), (-2.449, -0.7084, 1.355), (-2.398, -0.4182, 0.5435), (-2.398, -0.3665, 1.355), (-2.398, -0.4182, 1.355), (-2.398, -0.3665, 0.5435), (-2.449, -0.4182, 0.5435), (-2.449, -0.4182, 1.355), (-2.449, -0.3665, 0.5435), (-2.449, -0.3665, 1.355), (-1.444, -0.7601, 0.5435), (-1.444, -0.7084, 1.355), (-1.444, -0.7601, 1.355), (-1.444, -0.7084, 0.5435), (-1.496, -0.7601, 0.5435), (-1.496, -0.7601, 1.355), (-1.496, -0.7084, 0.5435), (-1.496, -0.7084, 1.355), (-1.444, -0.4182, 0.5435), (-1.444, -0.3665, 1.355), (-1.444, -0.4182, 1.355), (-1.444, -0.3665, 0.5435), (-1.496, -0.4182, 0.5435), (-1.496, -0.4182, 1.355), (-1.496, -0.3665, 0.5435), (-1.496, -0.3665, 1.355), (-0.4154, -0.7601, 0.5435), (-0.4154, -0.7084, 1.355), (-0.4154, -0.7601, 1.355), (-0.4154, -0.7084, 0.5435), (-0.4671, -0.7601, 0.5435), (-0.4671, -0.7601, 1.355), (-0.4671, -0.7084, 0.5435), (-0.4671, -0.7084, 1.355), (-0.4154, -0.4182, 0.5435), (-0.4154, -0.3665, 1.355), (-0.4154, -0.4182, 1.355), (-0.4154, -0.3665, 0.5435), (-0.4671, -0.4182, 0.5435), (-0.4671, -0.4182, 1.355), (-0.4671, -0.3665, 0.5435), (-0.4671, -0.3665, 1.355), (-2.219, -0.2973, 0.2887), (-2.167, -0.2973, 0.2887), (-0.7054, -0.7601, 0.4944), (-0.7054, -0.7084, 0.4944), (-0.7571, -0.7601, 0.4944), (-0.7571, -0.7084, 0.4944), (-0.7054, -0.4182, 0.4944), (-0.7054, -0.3665, 0.4944), (-0.7571, -0.4182, 0.4944), (-0.7571, -0.3665, 0.4944), (-1.64, -0.3025, 1.382), (-1.64, -0.8994, 1.386), (-1.64, -0.8994, 1.625), (-1.598, -0.8994, 1.625), (-1.598, -0.3025, 1.62), (-1.64, -0.3025, 1.62), (-0.02891, 2.393, 0.6196), (-0.6553, 2.393, 0.6183), (-0.6552, 2.393, 0.6686), (-0.08882, -0.8176, 1.337), (-0.08882, -0.3186, 1.337), (0.0, -0.3177, 0.9998), (-0.0346, -0.8166, 0.922), (0.0, -0.3177, 1.037), (-0.08882, -0.8172, 1.113), (-0.0185, -0.3177, 1.011), (-0.0185, -0.3177, 1.026), (-0.06059, -0.8168, 0.9857), (-0.06059, -0.817, 1.049), (-0.0346, -0.3175, 0.922), (-0.06059, -0.3179, 1.05), (-0.08882, -0.3181, 1.114), (-0.06059, -0.3177, 0.9857), (0.0, -0.2145, 1.037), (-0.01917, -0.2145, 1.026), (-0.01917, -0.2145, 1.011), (0.0, -0.2145, 0.9998), (0.0, -0.1936, 1.018), (-0.111, -0.2145, 1.038), (-0.3766, -0.2145, 1.038), (-0.3766, -0.2054, 1.038), (-0.111, -0.2054, 1.038), (-0.111, -0.2054, 0.9985), (-0.3766, -0.2054, 0.9985), (-0.3766, -0.2145, 0.9985), (-0.111, -0.2145, 0.9985), (0.0, -0.2145, 1.042), (0.0, -0.2054, 0.9941), (-0.02152, -0.2145, 1.028), (-0.02152, -0.2145, 1.008), (0.0, -0.2145, 0.9941), (0.0, -0.2054, 1.042), (-0.02152, -0.2054, 1.028), (-0.02152, -0.2054, 1.008), (-0.267, -0.7371, 0.5435), (-0.254, -0.3349, 0.5435), (-0.2803, -0.334, 0.5435), (-0.2949, -0.7657, 0.5435), (-0.2679, -0.7646, 0.5435), (-0.2547, -0.3599, 0.5435), (-0.281, -0.3551, 0.5435), (-0.2951, -0.7387, 0.5435), (-0.02706, -1.022, 0.1861), (-0.2634, -1.019, 0.1861), (-0.2891, -1.167, 0.3919), (0.0, -1.215, 0.4141), (-0.3008, -1.26, 0.3766), (0.0, -1.319, 0.3988), (-0.104, -0.8358, 0.574), (-0.26, -1.015, 0.3748), (-0.0299, -1.015, 0.3748), (-0.02698, -0.8149, 0.1861), (0.1315, -1.115, 0.1871), (-0.255, -0.8425, 0.1861), (-0.2865, -0.8696, 0.1861), (-0.03762, -0.7354, 0.9305), (-0.1033, -0.8715, 0.574), (-0.1777, -0.8715, 0.574), (-0.2565, -0.8785, 0.3748), (-0.02745, -0.8785, 0.3748), (-0.04409, -0.7636, 0.9456), (-0.03762, -0.7636, 0.9305), (-0.04409, -0.7359, 0.9456), (0.1226, -1.121, 0.1866), (0.1226, -1.115, 0.1871), (0.1315, -1.121, 0.1866), (-0.04294, -0.8149, 0.5601), (-0.2394, -0.8149, 0.5601), (-0.04046, -0.8753, 0.5601), (-0.2397, -0.8753, 0.5601), (-0.1698, -0.8473, 0.6148), (-0.1117, -0.8473, 0.6148), (-0.1112, -0.8724, 0.6148), (-0.1699, -0.8724, 0.6148), (-0.007836, -1.256, 0.6132), (-0.007836, -1.279, 0.6309), (-0.07706, -0.9182, 1.065), (-0.08889, -0.8895, 1.403), (-0.08889, -0.9539, 1.407), (-0.2394, -0.7502, 0.5435), (-0.04409, -0.3591, 0.9456), (-0.03762, -0.3362, 0.9305), (-0.03762, -0.3591, 0.9305), (0.0, -0.688, 0.609)], [], [(1, 0, 2, 3), (2, 247, 248, 3), (334, 333, 73, 74), (43, 41, 294), (13, 11, 10), (13, 14, 12), (17, 10, 11, 18), (18, 11, 13, 20), (13, 10, 14), (17, 18, 20), (10, 17, 23, 14), (20, 23, 17), (7, 43, 44, 51), (33, 279, 287), (301, 228, 229), (161, 96, 163, 162), (33, 287, 41), (37, 289, 280), (47, 293, 292, 48), (279, 33, 35), (283, 35, 295), (38, 288, 289), (35, 42, 295), (39, 40, 68), (8, 298, 295), (300, 44, 43), (68, 40, 66, 67), (8, 7, 4, 6), (241, 48, 292, 509), (47, 89, 54), (32, 34, 39, 37), (40, 48, 60), (4, 199, 6), (39, 47, 48, 40), (43, 7, 42, 41), (38, 52, 51, 44), (166, 428, 435, 172), (89, 53, 54), (58, 56, 55, 57), (59, 51, 57, 55), (51, 52, 58, 57), (60, 59, 55, 56), (473, 200, 61, 320), (490, 222, 216, 478), (6, 319, 298, 8), (61, 207, 206, 198), (58, 52, 68, 67), (145, 63, 65), (62, 64, 65, 63), (62, 146, 64), (146, 145, 65, 64), (60, 56, 66, 40), (56, 58, 67, 66), (72, 70, 69, 71), (155, 70, 79, 83), (335, 334, 74, 75), (355, 161, 95), (336, 335, 75, 76), (76, 75, 78), (77, 74, 73), (156, 155, 160, 157), (184, 179, 178, 185), (156, 73, 76), (74, 77, 83, 81), (84, 82, 81, 83), (75, 74, 81, 82), (78, 75, 82, 84), (70, 72, 80, 79), (83, 79, 85), (84, 83, 85, 86), (47, 34, 88), (89, 88, 93, 94), (102, 53, 101), (47, 88, 89), (8, 295, 42), (93, 91, 92, 94), (88, 87, 91, 93), (53, 89, 94, 92), (312, 305, 293), (97, 50, 104, 103), (103, 104, 99, 98), (98, 99, 90, 36), (36, 90, 50, 97), (53, 96, 100), (363, 312, 54, 102), (53, 100, 101), (54, 312, 293), (53, 102, 54), (108, 106, 112, 111), (111, 112, 110, 109), (109, 110, 107, 105), (105, 107, 106, 108), (116, 114, 120, 119), (119, 120, 118, 117), (117, 118, 115, 113), (113, 115, 114, 116), (124, 122, 128, 127), (127, 128, 126, 125), (125, 126, 123, 121), (121, 123, 122, 124), (132, 130, 136, 135), (135, 136, 134, 133), (133, 134, 131, 129), (129, 131, 130, 132), (140, 138, 144, 143), (143, 144, 142, 141), (141, 142, 139, 137), (137, 139, 138, 140), (16, 25, 145, 146), (24, 15, 62, 63), (15, 16, 146, 62), (25, 24, 63, 145), (153, 29, 21, 154), (147, 28, 31, 149), (149, 31, 30, 150), (152, 22, 26, 151), (154, 21, 22, 152), (148, 27, 28, 147), (150, 30, 27, 148), (151, 26, 29, 153), (80, 86, 85, 79), (72, 78, 84, 80), (80, 84, 86), (69, 156, 76, 71), (71, 76, 78, 72), (70, 155, 156, 69), (77, 155, 83), (160, 159, 158, 157), (77, 73, 158, 159), (73, 156, 157, 158), (155, 77, 159, 160), (87, 161, 162, 91), (162, 163, 92, 91), (53, 92, 163, 96), (164, 425, 430, 167), (184, 183, 180, 179), (172, 435, 427), (170, 171, 434, 433), (164, 167, 174, 165), (167, 430, 246, 1), (167, 171, 173, 174), (171, 170, 175, 173), (442, 456, 187, 177), (169, 429, 174, 173), (427, 168, 175, 172), (168, 169, 173, 175), (439, 429, 169, 176), (176, 169, 168, 177), (177, 168, 427, 442), (177, 187, 186, 176), (176, 186, 452, 439), (186, 187, 185, 178), (189, 188, 181, 182), (180, 183, 182, 181), (187, 189, 182, 185), (182, 183, 184, 185), (188, 186, 178, 181), (178, 179, 180, 181), (189, 443, 188), (189, 453, 443), (187, 456, 453, 189), (452, 186, 188, 457), (199, 61, 200), (45, 59, 241), (194, 214, 208, 190), (426, 165, 174, 437), (457, 188, 443), (170, 166, 172, 175), (34, 32, 95), (38, 68, 52), (37, 39, 68, 38), (161, 87, 34, 95), (357, 361, 100, 96), (509, 301, 229, 241), (197, 215, 213, 193), (205, 468, 320), (38, 44, 300), (32, 280, 355, 95), (471, 199, 200, 473), (229, 231, 211), (207, 61, 199), (468, 205, 204, 477), (212, 230, 228, 204), (471, 319, 6, 199), (205, 198, 202, 203), (203, 212, 204, 205), (254, 9, 236, 319, 500), (236, 9, 5, 237), (211, 202, 198, 206), (231, 230, 212, 211), (201, 209, 234, 233), (211, 212, 203, 202), (7, 8, 42), (206, 229, 211), (41, 42, 33), (491, 478, 216, 217), (217, 216, 218, 219), (222, 224, 218, 216), (219, 225, 223, 217), (219, 218, 220, 221), (224, 226, 220, 218), (221, 227, 225, 219), (227, 221, 220, 226), (489, 223, 222, 490), (223, 225, 224, 222), (225, 227, 226, 224), (198, 205, 320), (201, 49, 229, 228), (210, 209, 230, 231), (209, 201, 228, 230), (49, 210, 231, 229), (232, 233, 234, 235), (49, 201, 233, 232), (210, 49, 232, 235), (209, 210, 235, 234), (501, 237, 5, 250), (101, 362, 363, 102), (361, 362, 101, 100), (248, 502, 238, 3), (51, 59, 7), (240, 504, 247, 2), (437, 174, 429), (1, 3, 238), (238, 171, 167), (477, 204, 228, 492), (333, 336, 76, 73), (240, 2, 0, 239), (14, 23, 19, 12), (45, 229, 206, 207), (167, 1, 238), (12, 19, 20, 13), (19, 23, 20), (195, 244, 243, 191), (192, 191, 243, 46), (241, 229, 45), (193, 213, 214, 194), (192, 46, 242, 196), (59, 60, 48, 241), (195, 196, 242, 244), (190, 208, 215, 197), (502, 238, 171, 434), (42, 35, 33), (45, 4, 7, 59), (45, 207, 199, 4), (47, 39, 34), (34, 87, 88), (283, 279, 35), (287, 294, 41), (294, 300, 43), (288, 38, 300), (37, 38, 289), (32, 37, 280), (246, 248, 247, 245), (299, 294, 296), (258, 255, 256), (258, 257, 259), (262, 263, 256, 255), (263, 265, 258, 256), (258, 259, 255), (262, 265, 263), (255, 259, 268, 262), (265, 262, 268), (252, 309, 302, 299), (278, 287, 279), (301, 493, 492), (422, 423, 424, 357), (278, 296, 287), (285, 280, 289), (305, 306, 292, 293), (279, 282, 278), (283, 295, 282), (286, 289, 288), (282, 295, 297), (290, 328, 291), (253, 295, 298), (300, 299, 302), (328, 327, 326, 291), (253, 251, 249, 252), (505, 509, 292, 306), (305, 312, 349), (277, 285, 290, 281), (291, 318, 306), (249, 251, 470), (290, 291, 306, 305), (299, 296, 297, 252), (286, 302, 309, 310), (349, 312, 311), (316, 315, 313, 314), (317, 313, 315, 309), (309, 315, 316, 310), (318, 314, 313, 317), (473, 320, 321, 472), (251, 253, 298, 319), (321, 469, 479, 480), (316, 327, 328, 310), (406, 325, 323), (322, 323, 325, 324), (322, 324, 407), (407, 324, 325, 406), (318, 291, 326, 314), (314, 326, 327, 316), (332, 331, 329, 330), (416, 343, 339, 330), (336, 338, 335), (337, 333, 334), (417, 418, 421, 416), (450, 451, 444, 445), (417, 336, 333), (334, 341, 343, 337), (344, 343, 341, 342), (335, 342, 341, 334), (338, 344, 342, 335), (330, 339, 340, 332), (343, 345, 339), (344, 346, 345, 343), (305, 348, 281), (349, 354, 353, 348), (363, 362, 311), (305, 349, 348), (253, 297, 295), (353, 354, 352, 351), (348, 353, 351, 347), (311, 352, 354, 349), (358, 364, 365, 308), (364, 359, 360, 365), (359, 284, 350, 360), (284, 358, 308, 350), (311, 361, 357), (311, 362, 361), (311, 312, 363), (369, 372, 373, 367), (372, 370, 371, 373), (370, 366, 368, 371), (366, 369, 367, 368), (377, 380, 381, 375), (380, 378, 379, 381), (378, 374, 376, 379), (374, 377, 375, 376), (385, 388, 389, 383), (388, 386, 387, 389), (386, 382, 384, 387), (382, 385, 383, 384), (393, 396, 397, 391), (396, 394, 395, 397), (394, 390, 392, 395), (390, 393, 391, 392), (401, 404, 405, 399), (404, 402, 403, 405), (402, 398, 400, 403), (398, 401, 399, 400), (261, 407, 406, 270), (269, 323, 322, 260), (260, 322, 407, 261), (270, 406, 323, 269), (414, 415, 266, 274), (408, 410, 276, 273), (410, 411, 275, 276), (413, 412, 271, 267), (415, 413, 267, 266), (409, 408, 273, 272), (411, 409, 272, 275), (412, 414, 274, 271), (340, 339, 345, 346), (332, 340, 344, 338), (340, 346, 344), (329, 331, 336, 417), (331, 332, 338, 336), (330, 329, 417, 416), (337, 343, 416), (421, 418, 419, 420), (337, 420, 419, 333), (333, 419, 418, 417), (416, 421, 420, 337), (347, 351, 423, 422), (423, 351, 352, 424), (311, 357, 424, 352), (450, 445, 446, 449), (425, 426, 437, 430), (166, 170, 433, 428), (430, 437, 436, 434), (434, 436, 438, 433), (442, 441, 455, 456), (432, 436, 437, 429), (427, 435, 438, 431), (431, 438, 436, 432), (439, 440, 432, 429), (440, 441, 431, 432), (441, 442, 427, 431), (441, 440, 454, 455), (440, 439, 452, 454), (454, 444, 451, 455), (459, 448, 447, 458), (446, 447, 448, 449), (455, 451, 448, 459), (448, 451, 450, 449), (458, 447, 444, 454), (444, 447, 446, 445), (459, 458, 443), (459, 443, 453), (455, 459, 453, 456), (452, 457, 458, 454), (470, 472, 321), (303, 505, 317), (464, 460, 481, 487), (356, 422, 355), (457, 443, 458), (433, 438, 435, 428), (281, 356, 277), (286, 310, 328), (285, 286, 328, 290), (422, 356, 281, 347), (509, 505, 493, 301), (467, 463, 486, 488), (286, 300, 302), (277, 356, 355, 280), (471, 473, 472, 470), (493, 484, 495), (480, 470, 321), (485, 477, 492, 494), (471, 470, 251, 319), (468, 476, 475, 469), (476, 468, 477, 485), (500, 501, 250, 254), (484, 479, 469, 475), (495, 484, 485, 494), (474, 497, 498, 482), (484, 475, 476, 485), (252, 297, 253), (479, 484, 493), (296, 278, 297), (217, 223, 489, 491), (198, 320, 61), (320, 468, 469, 321), (474, 492, 493, 307), (483, 495, 494, 482), (482, 494, 492, 474), (307, 493, 495, 483), (496, 499, 498, 497), (307, 496, 497, 474), (483, 499, 496, 307), (482, 498, 499, 483), (309, 252, 317), (246, 502, 248), (502, 430, 434), (504, 503, 245, 247), (259, 257, 264, 268), (303, 480, 479, 493), (430, 502, 246), (257, 258, 265, 264), (264, 265, 268), (465, 461, 507, 508), (462, 304, 507, 461), (505, 303, 493), (463, 464, 487, 486), (462, 466, 506, 304), (317, 505, 306, 318), (465, 508, 506, 466), (460, 467, 488, 481), (240, 239, 503, 504), (297, 278, 282), (303, 317, 252, 249), (303, 249, 470, 480), (305, 281, 290), (281, 348, 347), (283, 282, 279), (287, 296, 294), (294, 299, 300), (288, 300, 286), (285, 289, 286), (277, 280, 285), (1, 246, 245, 0), (245, 503, 239, 0), (355, 422, 161), (96, 161, 422, 357), (47, 54, 293), (301, 492, 228)])
_uv = me_cube_000.uv_layers.new(name='UVMap')
_uv.uv.foreach_set('vector', [0.7181, 0.7658, 0.7051, 0.7746, 0.7064, 0.7774, 0.7283, 0.7647, 0.7064, 0.7774, 0.6986, 0.7773, 0.7113, 0.7545, 0.7283, 0.7647, 0.3156, 0.2145, 0.1842, 0.1316, 0.6235, 0.1315, 0.4919, 0.2144, 0.1394, 0.3817, 0.0857, 0.3716, 0.1249, 0.318, 0.8447, 0.7346, 0.7814, 0.7067, 0.8121, 0.6975, 0.8447, 0.7346, 0.8365, 0.6975, 0.927, 0.733, 0.766, 0.2543, 0.766, 0.2946, 0.7339, 0.2946, 0.7339, 0.2543, 0.734, 0.3362, 0.7339, 0.2958, 0.8031, 0.2957, 0.8017, 0.336, 0.8447, 0.7346, 0.8121, 0.6975, 0.8365, 0.6975, 0.02582, 0.8672, 0.0005383, 0.8474, 0.06826, 0.8446, 0.766, 0.2946, 0.766, 0.2543, 0.7904, 0.2543, 0.7904, 0.2946, 0.06826, 0.8446, 0.04856, 0.8761, 0.02582, 0.8672, 0.4727, 0.9995, 0.4822, 0.9406, 0.544, 0.943, 0.533, 0.9922, 0.008632, 0.3491, 0.0005383, 0.318, 0.06195, 0.318, 0.5504, 0.832, 0.5385, 0.8261, 0.5392, 0.7985, 0.7495, 0.3483, 0.7495, 0.3552, 0.661, 0.3554, 0.661, 0.3483, 0.008632, 0.3491, 0.06195, 0.318, 0.0857, 0.3716, 0.4116, 0.3538, 0.4093, 0.318, 0.5645, 0.318, 0.7599, 0.8279, 0.7599, 0.832, 0.6529, 0.832, 0.6513, 0.805, 0.03151, 0.8809, 0.06249, 0.8772, 0.04978, 0.9172, 0.3273, 0.8319, 0.3336, 0.814, 0.4511, 0.832, 0.3046, 0.3632, 0.3032, 0.318, 0.4093, 0.318, 0.3336, 0.814, 0.4522, 0.787, 0.4511, 0.832, 0.7518, 0.9995, 0.6393, 0.999, 0.6392, 0.9911, 0.4704, 0.8208, 0.4694, 0.832, 0.4511, 0.832, 0.1971, 0.318, 0.2017, 0.3749, 0.1394, 0.3817, 0.3312, 0.3901, 0.3273, 0.3832, 0.6452, 0.3828, 0.6452, 0.3893, 0.4704, 0.8208, 0.4798, 0.7845, 0.4836, 0.7908, 0.4778, 0.8205, 0.5486, 0.798, 0.6513, 0.805, 0.6529, 0.832, 0.5576, 0.832, 0.3273, 0.6965, 0.4206, 0.6865, 0.4395, 0.6969, 0.9271, 0.9886, 0.927, 0.9976, 0.7518, 0.9995, 0.7526, 0.9547, 0.6471, 0.794, 0.6513, 0.805, 0.6095, 0.7893, 0.3234, 0.7073, 0.3253, 0.7296, 0.2943, 0.7012, 0.76, 0.7996, 0.7599, 0.8279, 0.6513, 0.805, 0.6471, 0.794, 0.4822, 0.9406, 0.4727, 0.9995, 0.4463, 0.9992, 0.4293, 0.9475, 0.6461, 0.9464, 0.5995, 0.9932, 0.533, 0.9922, 0.544, 0.943, 0.01834, 0.6798, 0.01834, 0.6702, 0.0881, 0.6702, 0.0881, 0.6798, 0.4206, 0.6865, 0.4536, 0.6826, 0.4395, 0.6969, 0.646, 0.4292, 0.6529, 0.4272, 0.6517, 0.4961, 0.6448, 0.496, 0.3351, 0.5026, 0.337, 0.4957, 0.6448, 0.496, 0.6448, 0.5029, 0.337, 0.4957, 0.3333, 0.4299, 0.646, 0.4292, 0.6448, 0.496, 0.3325, 0.5712, 0.3351, 0.5026, 0.6448, 0.5029, 0.6448, 0.5715, 0.1914, 0.92, 0.2342, 0.9231, 0.2355, 0.9498, 0.1914, 0.9497, 0.1432, 0.7405, 0.1432, 0.7749, 0.1419, 0.7749, 0.1419, 0.7405, 0.4778, 0.8205, 0.4776, 0.832, 0.4694, 0.832, 0.4704, 0.8208, 0.08768, 0.7477, 0.08415, 0.8033, 0.07976, 0.807, 0.08093, 0.7824, 0.646, 0.4292, 0.3333, 0.4299, 0.3312, 0.3901, 0.6452, 0.3893, 0.3218, 0.6719, 0.282, 0.6622, 0.3135, 0.66, 0.2816, 0.655, 0.3131, 0.6527, 0.3135, 0.66, 0.282, 0.6622, 0.2816, 0.655, 0.3196, 0.6398, 0.3131, 0.6527, 0.3196, 0.6398, 0.3261, 0.6431, 0.3196, 0.656, 0.3131, 0.6527, 0.3325, 0.5712, 0.6448, 0.5715, 0.6447, 0.6095, 0.3273, 0.6086, 0.6529, 0.4272, 0.646, 0.4292, 0.6452, 0.3893, 0.6518, 0.3893, 0.8004, 0.04408, 0.8067, 0.04181, 0.8072, 0.1262, 0.8002, 0.1262, 0.6294, 0.2157, 0.7992, 0.2172, 0.7989, 0.2533, 0.6234, 0.233, 0.3152, 0.04377, 0.3152, 0.03737, 0.4925, 0.03735, 0.4925, 0.04375, 0.4607, 0.6981, 0.4584, 0.6975, 0.4607, 0.6976, 0.1842, 0.1243, 0.3152, 0.04377, 0.4925, 0.04375, 0.6235, 0.1243, 0.6235, 0.1243, 0.4925, 0.04375, 0.624, 0.04331, 0.6235, 0.2156, 0.4919, 0.2144, 0.6235, 0.1315, 0.32, 0.7945, 0.2365, 0.7951, 0.2365, 0.7617, 0.32, 0.7611, 0.9146, 0.2323, 0.9144, 0.238, 0.8776, 0.2361, 0.8777, 0.2307, 0.6296, 0.1315, 0.6235, 0.1315, 0.6235, 0.1243, 0.4919, 0.2144, 0.6235, 0.2156, 0.6234, 0.233, 0.4917, 0.2317, 0.624, 0.02589, 0.4924, 0.02646, 0.4924, 0.01991, 0.624, 0.01934, 0.4925, 0.04375, 0.486, 0.04378, 0.4859, 0.02649, 0.4924, 0.02646, 0.624, 0.04331, 0.4925, 0.04375, 0.4924, 0.02646, 0.624, 0.02589, 0.8071, 0.0441, 0.8004, 0.04408, 0.8005, 0.007813, 0.8072, 0.007836, 0.6234, 0.233, 0.7989, 0.2533, 0.6232, 0.2516, 0.624, 0.02589, 0.6174, 0.02586, 0.6174, 0.007163, 0.6241, 0.007187, 0.3273, 0.6965, 0.5572, 0.6106, 0.4159, 0.6837, 0.7466, 0.4763, 0.7463, 0.4842, 0.6721, 0.4816, 0.6724, 0.4737, 0.4497, 0.698, 0.4536, 0.6826, 0.4519, 0.698, 0.3273, 0.6965, 0.4159, 0.6837, 0.4206, 0.6865, 0.4704, 0.8208, 0.4511, 0.832, 0.4522, 0.787, 0.6669, 0.4792, 0.6598, 0.4099, 0.6669, 0.4098, 0.6724, 0.4737, 0.7463, 0.4842, 0.7438, 0.5541, 0.6604, 0.5512, 0.6721, 0.4816, 0.7489, 0.4117, 0.7466, 0.4763, 0.6724, 0.4737, 0.6669, 0.4098, 0.4395, 0.6999, 0.3274, 0.7025, 0.3273, 0.6995, 0.8615, 0.3483, 0.8615, 0.4617, 0.8543, 0.4617, 0.8543, 0.3483, 0.8543, 0.3483, 0.8543, 0.4617, 0.8471, 0.4617, 0.8471, 0.3483, 0.876, 0.3483, 0.876, 0.4617, 0.8688, 0.4617, 0.8688, 0.3483, 0.8688, 0.3483, 0.8688, 0.4617, 0.8615, 0.4617, 0.8615, 0.3483, 0.4536, 0.6826, 0.4573, 0.6977, 0.4538, 0.6979, 0.4497, 0.6985, 0.4395, 0.6999, 0.4395, 0.6969, 0.4497, 0.698, 0.4536, 0.6826, 0.4538, 0.6979, 0.4519, 0.698, 0.4395, 0.6969, 0.4395, 0.6999, 0.3273, 0.6995, 0.4536, 0.6826, 0.4497, 0.698, 0.4395, 0.6969, 0.8527, 0.115, 0.8527, 0.2284, 0.8455, 0.2284, 0.8455, 0.115, 0.8455, 0.115, 0.8455, 0.2284, 0.8382, 0.2284, 0.8382, 0.115, 0.8671, 0.115, 0.8671, 0.2284, 0.8599, 0.2284, 0.8599, 0.115, 0.8599, 0.115, 0.8599, 0.2284, 0.8527, 0.2284, 0.8527, 0.115, 0.8227, 0.115, 0.8227, 0.2284, 0.8155, 0.2284, 0.8155, 0.115, 0.8155, 0.115, 0.8155, 0.2284, 0.8083, 0.2284, 0.8083, 0.115, 0.8372, 0.115, 0.8372, 0.2284, 0.8299, 0.2284, 0.8299, 0.115, 0.8299, 0.115, 0.8299, 0.2284, 0.8227, 0.2284, 0.8227, 0.115, 0.8826, 0.115, 0.8826, 0.2284, 0.8754, 0.2284, 0.8754, 0.115, 0.8754, 0.115, 0.8754, 0.2284, 0.8682, 0.2284, 0.8682, 0.115, 0.8971, 0.115, 0.8971, 0.2284, 0.8899, 0.2284, 0.8899, 0.115, 0.8899, 0.115, 0.8899, 0.2284, 0.8826, 0.2284, 0.8826, 0.115, 0.8527, 0.0005383, 0.8527, 0.1139, 0.8455, 0.1139, 0.8455, 0.0005383, 0.8455, 0.0005383, 0.8455, 0.1139, 0.8382, 0.1139, 0.8382, 0.0005383, 0.8671, 0.0005383, 0.8671, 0.1139, 0.8599, 0.1139, 0.8599, 0.0005383, 0.8599, 0.0005383, 0.8599, 0.1139, 0.8527, 0.1139, 0.8527, 0.0005383, 0.8826, 0.0005383, 0.8826, 0.1139, 0.8754, 0.1139, 0.8754, 0.0005383, 0.8754, 0.0005383, 0.8754, 0.1139, 0.8682, 0.1139, 0.8682, 0.0005383, 0.8971, 0.0005383, 0.8971, 0.1139, 0.8899, 0.1139, 0.8899, 0.0005383, 0.8899, 0.0005383, 0.8899, 0.1139, 0.8826, 0.1139, 0.8826, 0.0005383, 0.3065, 0.6139, 0.3129, 0.6106, 0.3261, 0.6365, 0.3196, 0.6398, 0.2403, 0.6416, 0.2436, 0.6353, 0.2816, 0.655, 0.2783, 0.6614, 0.2436, 0.6353, 0.3065, 0.6139, 0.3196, 0.6398, 0.2816, 0.655, 0.3123, 0.6994, 0.2471, 0.687, 0.282, 0.6622, 0.3218, 0.6719, 0.889, 0.3087, 0.8887, 0.2543, 0.8957, 0.256, 0.8957, 0.3115, 0.9186, 0.17, 0.9186, 0.115, 0.9258, 0.115, 0.9258, 0.17, 0.8982, 0.17, 0.8982, 0.115, 0.9048, 0.1179, 0.9048, 0.1729, 0.9029, 0.3115, 0.9029, 0.256, 0.9099, 0.2543, 0.9096, 0.3087, 0.8957, 0.3115, 0.8957, 0.256, 0.9029, 0.256, 0.9029, 0.3115, 0.912, 0.1729, 0.912, 0.1179, 0.9186, 0.115, 0.9186, 0.17, 0.9048, 0.1729, 0.9048, 0.1179, 0.912, 0.1179, 0.912, 0.1729, 0.9096, 0.3087, 0.9099, 0.2543, 0.9171, 0.2544, 0.9168, 0.3087, 0.8005, 0.007813, 0.6241, 0.007187, 0.6241, 0.0005383, 0.8006, 0.001164, 0.8004, 0.04408, 0.624, 0.04331, 0.624, 0.02589, 0.8005, 0.007813, 0.8005, 0.007813, 0.624, 0.02589, 0.6241, 0.007187, 0.8002, 0.1332, 0.6296, 0.1315, 0.6235, 0.1243, 0.8002, 0.1262, 0.8002, 0.1262, 0.6235, 0.1243, 0.624, 0.04331, 0.8004, 0.04408, 0.7992, 0.2172, 0.6294, 0.2157, 0.6296, 0.1315, 0.8002, 0.1332, 0.6235, 0.2156, 0.6294, 0.2157, 0.6234, 0.233, 0.2307, 0.7558, 0.2306, 0.7617, 0.1472, 0.7611, 0.1472, 0.7552, 0.2306, 0.7951, 0.1472, 0.7945, 0.1472, 0.7611, 0.2306, 0.7617, 0.3259, 0.7945, 0.32, 0.7945, 0.32, 0.7611, 0.3259, 0.7611, 0.2365, 0.7951, 0.2306, 0.7951, 0.2306, 0.7617, 0.2365, 0.7617, 0.7438, 0.5541, 0.7419, 0.6095, 0.6541, 0.6064, 0.6604, 0.5512, 0.654, 0.3552, 0.661, 0.3554, 0.6669, 0.4098, 0.6598, 0.4099, 0.7489, 0.4117, 0.6669, 0.4098, 0.661, 0.3554, 0.7495, 0.3552, 0.6141, 0.3786, 0.5893, 0.3786, 0.5893, 0.3474, 0.6141, 0.3474, 0.9146, 0.2323, 0.9159, 0.2324, 0.9156, 0.238, 0.9144, 0.238, 0.0881, 0.6798, 0.0881, 0.6702, 0.09897, 0.675, 0.00944, 0.6835, 0.0005383, 0.6835, 0.0005383, 0.6665, 0.00944, 0.6665, 0.01819, 0.7393, 0.01825, 0.7081, 0.08802, 0.7082, 0.08795, 0.7394, 0.7176, 0.7682, 0.7126, 0.7668, 0.7134, 0.7645, 0.7181, 0.7658, 0.01825, 0.7081, 0.01828, 0.6984, 0.08805, 0.6984, 0.08802, 0.7082, 0.01828, 0.6984, 0.01831, 0.6895, 0.08807, 0.6895, 0.08805, 0.6984, 0.8621, 0.2309, 0.8621, 0.23, 0.8652, 0.2321, 0.8648, 0.2324, 0.1026, 0.6776, 0.1041, 0.675, 0.1149, 0.6874, 0.106, 0.6835, 0.09897, 0.675, 0.1005, 0.6776, 0.097, 0.6835, 0.0881, 0.6798, 0.1005, 0.6776, 0.1026, 0.6776, 0.106, 0.6835, 0.097, 0.6835, 0.2859, 0.7529, 0.2446, 0.7463, 0.2403, 0.7462, 0.2934, 0.7509, 0.2934, 0.7509, 0.2403, 0.7462, 0.2439, 0.7481, 0.2864, 0.7505, 0.2864, 0.7505, 0.2439, 0.7481, 0.2464, 0.7481, 0.2819, 0.7495, 0.8648, 0.2324, 0.8652, 0.2321, 0.8652, 0.235, 0.8648, 0.2346, 0.8648, 0.2346, 0.8652, 0.235, 0.8621, 0.237, 0.8621, 0.2362, 0.8652, 0.235, 0.8652, 0.2321, 0.8777, 0.2307, 0.8776, 0.2361, 0.8645, 0.239, 0.8651, 0.2362, 0.8775, 0.2374, 0.8768, 0.2428, 0.9143, 0.2392, 0.914, 0.2448, 0.8768, 0.2428, 0.8775, 0.2374, 0.8652, 0.2321, 0.8651, 0.2308, 0.8777, 0.2295, 0.8777, 0.2307, 0.8777, 0.2295, 0.9147, 0.231, 0.9146, 0.2323, 0.8777, 0.2307, 0.8651, 0.2362, 0.8652, 0.235, 0.8776, 0.2361, 0.8775, 0.2374, 0.8776, 0.2361, 0.9144, 0.238, 0.9143, 0.2392, 0.8775, 0.2374, 0.6216, 0.3595, 0.6182, 0.3581, 0.6216, 0.3567, 0.6164, 0.3758, 0.6164, 0.3722, 0.6197, 0.374, 0.6152, 0.3758, 0.6152, 0.3722, 0.6164, 0.3722, 0.6164, 0.3758, 0.6152, 0.3711, 0.6152, 0.3675, 0.6164, 0.3675, 0.6164, 0.3711, 0.1177, 0.7546, 0.08882, 0.7405, 0.1155, 0.7415, 0.537, 0.7918, 0.5411, 0.787, 0.5486, 0.798, 0.918, 0.3502, 0.9176, 0.4132, 0.9137, 0.4132, 0.9142, 0.3503, 0.1461, 0.6626, 0.1461, 0.6874, 0.1149, 0.6874, 0.1149, 0.6626, 0.6164, 0.3711, 0.6164, 0.3675, 0.6197, 0.3692, 0.01831, 0.6895, 0.01834, 0.6798, 0.0881, 0.6798, 0.08807, 0.6895, 0.5572, 0.6106, 0.5817, 0.6437, 0.4607, 0.6976, 0.6461, 0.9464, 0.6392, 0.9911, 0.5995, 0.9932, 0.7526, 0.9547, 0.7518, 0.9995, 0.6392, 0.9911, 0.6461, 0.9464, 0.4584, 0.6975, 0.4559, 0.6791, 0.5572, 0.6106, 0.4607, 0.6976, 0.4573, 0.6986, 0.4538, 0.6984, 0.4538, 0.6979, 0.4573, 0.6977, 0.5576, 0.832, 0.5504, 0.832, 0.5392, 0.7985, 0.5486, 0.798, 0.9108, 0.3483, 0.9118, 0.4145, 0.908, 0.4145, 0.907, 0.3483, 0.04789, 0.7819, 0.04033, 0.7819, 0.04411, 0.7405, 0.3046, 0.3632, 0.2017, 0.3749, 0.1971, 0.318, 0.5817, 0.6437, 0.6927, 0.6954, 0.4607, 0.6981, 0.4607, 0.6976, 0.2829, 0.7299, 0.3253, 0.7296, 0.3253, 0.7421, 0.2827, 0.7451, 0.2343, 0.6633, 0.2259, 0.6633, 0.2255, 0.6373, 0.08876, 0.7962, 0.08882, 0.7405, 0.1177, 0.7546, 0.04033, 0.7819, 0.04789, 0.7819, 0.04788, 0.8109, 0.04034, 0.8109, 0.2266, 0.7269, 0.226, 0.701, 0.2344, 0.7006, 0.2366, 0.7529, 0.2829, 0.7299, 0.2833, 0.7005, 0.2943, 0.7012, 0.3253, 0.7296, 0.1472, 0.6979, 0.1472, 0.6649, 0.1736, 0.6654, 0.1736, 0.6975, 0.2075, 0.7278, 0.2266, 0.7269, 0.2366, 0.7529, 0.2076, 0.7542, 0.8564, 0.3461, 0.8554, 0.3422, 0.7366, 0.3451, 0.7363, 0.3455, 0.7364, 0.3458, 0.7366, 0.3451, 0.8554, 0.3422, 0.8634, 0.3458, 0.7346, 0.3463, 0.2255, 0.6373, 0.2065, 0.637, 0.2063, 0.6106, 0.2309, 0.611, 0.2185, 0.6682, 0.2185, 0.6961, 0.1926, 0.6979, 0.1926, 0.6658, 0.2315, 0.6919, 0.2265, 0.692, 0.2263, 0.6862, 0.2298, 0.6861, 0.1926, 0.6658, 0.1926, 0.6979, 0.1736, 0.6975, 0.1736, 0.6654, 0.4798, 0.7845, 0.4704, 0.8208, 0.4522, 0.787, 0.2309, 0.611, 0.2343, 0.6633, 0.2255, 0.6373, 0.4293, 0.9475, 0.4463, 0.9992, 0.3521, 0.9651, 0.1411, 0.7406, 0.1419, 0.7405, 0.1419, 0.7749, 0.1411, 0.7749, 0.5908, 0.3815, 0.5908, 0.3807, 0.5911, 0.3805, 0.5911, 0.3817, 0.5896, 0.3807, 0.5893, 0.3805, 0.5911, 0.3805, 0.5908, 0.3807, 0.5911, 0.3817, 0.5893, 0.3817, 0.5896, 0.3815, 0.5908, 0.3815, 0.6164, 0.3474, 0.616, 0.3502, 0.6166, 0.3664, 0.6171, 0.3647, 0.6164, 0.3512, 0.6166, 0.3645, 0.6166, 0.3664, 0.616, 0.3502, 0.6171, 0.3647, 0.6165, 0.364, 0.6152, 0.3502, 0.6164, 0.3474, 0.5922, 0.3805, 0.5938, 0.3805, 0.5938, 0.3817, 0.5922, 0.3817, 0.1439, 0.7406, 0.1439, 0.7749, 0.1432, 0.7749, 0.1432, 0.7405, 0.5896, 0.3815, 0.5893, 0.3817, 0.5893, 0.3805, 0.5896, 0.3807, 0.6152, 0.3502, 0.6165, 0.364, 0.6166, 0.3645, 0.6164, 0.3512, 0.08093, 0.7824, 0.04789, 0.7819, 0.04411, 0.7405, 0.2357, 0.6872, 0.2357, 0.6769, 0.2392, 0.6682, 0.2392, 0.6957, 0.2205, 0.6769, 0.2205, 0.6873, 0.2185, 0.6961, 0.2185, 0.6682, 0.2265, 0.692, 0.2315, 0.6919, 0.2344, 0.7006, 0.226, 0.701, 0.2314, 0.6722, 0.2264, 0.6722, 0.2259, 0.6633, 0.2343, 0.6633, 0.2298, 0.678, 0.2298, 0.6861, 0.2263, 0.6862, 0.2263, 0.678, 0.2357, 0.6769, 0.2357, 0.6872, 0.2298, 0.6861, 0.2298, 0.678, 0.2264, 0.6722, 0.2314, 0.6722, 0.2298, 0.678, 0.2263, 0.678, 0.2205, 0.6873, 0.2205, 0.6769, 0.2263, 0.678, 0.2263, 0.6862, 0.7339, 0.3448, 0.7346, 0.3463, 0.8634, 0.3458, 0.8637, 0.3422, 0.4519, 0.698, 0.4519, 0.6984, 0.4497, 0.6985, 0.4497, 0.698, 0.4538, 0.6984, 0.4519, 0.6984, 0.4519, 0.698, 0.4538, 0.6979, 0.7113, 0.7545, 0.7113, 0.7348, 0.7525, 0.7557, 0.7283, 0.7647, 0.533, 0.9922, 0.533, 0.9993, 0.4727, 0.9995, 0.7053, 0.7763, 0.6938, 0.7817, 0.6986, 0.7773, 0.7064, 0.7774, 0.1149, 0.6626, 0.1149, 0.6874, 0.1041, 0.675, 0.006728, 0.7075, 0.000911, 0.7075, 0.004087, 0.7013, 0.004087, 0.7013, 0.01828, 0.6984, 0.01825, 0.7081, 0.8793, 0.4656, 0.8868, 0.4656, 0.8891, 0.5179, 0.8771, 0.5179, 0.1842, 0.1316, 0.1842, 0.1243, 0.6235, 0.1243, 0.6235, 0.1315, 0.7053, 0.7763, 0.7054, 0.776, 0.7054, 0.7757, 0.7055, 0.7766, 0.7904, 0.2946, 0.7904, 0.2543, 0.8876, 0.2543, 0.8876, 0.2946, 0.3242, 0.8887, 0.3173, 0.89, 0.3184, 0.8375, 0.3242, 0.8371, 0.01825, 0.7081, 0.006728, 0.7075, 0.004087, 0.7013, 0.8854, 0.2958, 0.8854, 0.3362, 0.8017, 0.336, 0.8031, 0.2957, 0.1457, 0.8761, 0.04856, 0.8761, 0.06826, 0.8446, 0.9167, 0.579, 0.916, 0.641, 0.9128, 0.641, 0.9132, 0.579, 0.91, 0.5772, 0.9132, 0.579, 0.9128, 0.641, 0.9109, 0.6424, 0.5486, 0.798, 0.5392, 0.7985, 0.537, 0.7918, 0.9213, 0.3483, 0.9195, 0.4145, 0.9176, 0.4132, 0.918, 0.3502, 0.91, 0.5772, 0.9109, 0.6424, 0.9077, 0.6425, 0.907, 0.5772, 0.5411, 0.787, 0.6095, 0.7893, 0.6513, 0.805, 0.5486, 0.798, 0.9167, 0.579, 0.92, 0.5772, 0.9178, 0.6425, 0.916, 0.641, 0.9142, 0.3503, 0.9137, 0.4132, 0.9118, 0.4145, 0.9108, 0.3483, 0.7113, 0.7348, 0.7525, 0.7557, 0.7803, 0.7112, 0.731, 0.6975, 0.4463, 0.9992, 0.3273, 0.9991, 0.3521, 0.9651, 0.537, 0.7918, 0.4836, 0.7908, 0.4798, 0.7845, 0.5411, 0.787, 0.1401, 0.8017, 0.08876, 0.7962, 0.1177, 0.7546, 0.1401, 0.7492, 0.7599, 0.8279, 0.76, 0.7996, 0.9336, 0.8258, 0.5572, 0.6106, 0.4559, 0.6791, 0.4159, 0.6837, 0.03151, 0.9224, 0.03151, 0.8809, 0.04978, 0.9172, 0.06195, 0.318, 0.1249, 0.318, 0.0857, 0.3716, 0.1249, 0.318, 0.1971, 0.318, 0.1394, 0.3817, 0.3032, 0.318, 0.3046, 0.3632, 0.1971, 0.318, 0.4116, 0.3538, 0.3046, 0.3632, 0.4093, 0.318, 0.5882, 0.3326, 0.4116, 0.3538, 0.5645, 0.318, 0.7134, 0.7645, 0.7113, 0.7545, 0.6986, 0.7773, 0.7024, 0.7768, 0.1394, 0.2543, 0.1249, 0.318, 0.0857, 0.2645, 0.06967, 0.812, 0.02582, 0.8346, 0.0005383, 0.8149, 0.06967, 0.812, 0.1457, 0.8435, 0.04856, 0.8435, 0.1793, 0.8774, 0.1472, 0.8774, 0.1472, 0.8371, 0.1793, 0.8371, 0.1473, 0.8785, 0.215, 0.8786, 0.2164, 0.9189, 0.1472, 0.9188, 0.06967, 0.812, 0.04856, 0.8435, 0.02582, 0.8346, 0.8121, 0.7357, 0.8434, 0.7722, 0.7814, 0.7449, 0.1793, 0.8371, 0.2037, 0.8371, 0.2037, 0.8774, 0.1793, 0.8774, 0.8434, 0.7722, 0.8121, 0.7357, 0.8365, 0.7357, 0.4727, 0.8806, 0.533, 0.8881, 0.5438, 0.9372, 0.482, 0.9395, 0.008632, 0.2869, 0.06195, 0.318, 0.0005383, 0.318, 0.5504, 0.832, 0.5392, 0.8655, 0.5385, 0.8379, 0.846, 0.6095, 0.7575, 0.6095, 0.7575, 0.6024, 0.846, 0.6026, 0.008632, 0.2869, 0.0857, 0.2645, 0.06195, 0.318, 0.4116, 0.2822, 0.5645, 0.318, 0.4093, 0.318, 0.7599, 0.8361, 0.6513, 0.8591, 0.6529, 0.832, 0.7599, 0.832, 0.03151, 0.8809, 0.01324, 0.9172, 0.0005383, 0.8772, 0.3273, 0.8319, 0.4511, 0.832, 0.3336, 0.8498, 0.3046, 0.2728, 0.4093, 0.318, 0.3032, 0.318, 0.3336, 0.8498, 0.4511, 0.832, 0.4521, 0.877, 0.7518, 0.8813, 0.6392, 0.8894, 0.6393, 0.8815, 0.4704, 0.8431, 0.4511, 0.832, 0.4694, 0.832, 0.1971, 0.318, 0.1394, 0.2543, 0.2017, 0.2611, 0.3224, 0.391, 0.00834, 0.3893, 0.008371, 0.3828, 0.3263, 0.384, 0.4704, 0.8431, 0.4778, 0.8434, 0.4836, 0.8732, 0.4798, 0.8795, 0.5486, 0.866, 0.5576, 0.832, 0.6529, 0.832, 0.6513, 0.8591, 0.3274, 0.7025, 0.4395, 0.6999, 0.4209, 0.7106, 0.9271, 0.8927, 0.7525, 0.9261, 0.7518, 0.8813, 0.927, 0.8837, 0.6471, 0.8701, 0.6095, 0.8747, 0.6513, 0.8591, 0.243, 0.7064, 0.2722, 0.7009, 0.2406, 0.7286, 0.76, 0.8644, 0.6471, 0.8701, 0.6513, 0.8591, 0.7599, 0.8361, 0.482, 0.9395, 0.4292, 0.9325, 0.4463, 0.8808, 0.4727, 0.8806, 0.646, 0.9341, 0.5438, 0.9372, 0.533, 0.8881, 0.5995, 0.8872, 0.4209, 0.7106, 0.4395, 0.6999, 0.454, 0.7137, 0.007477, 0.4292, 0.008447, 0.496, 0.00155, 0.4961, 0.0005383, 0.4272, 0.3182, 0.5035, 0.008434, 0.5029, 0.008447, 0.496, 0.3163, 0.4965, 0.3163, 0.4965, 0.008447, 0.496, 0.007477, 0.4292, 0.3202, 0.4308, 0.3206, 0.5721, 0.008309, 0.5715, 0.008434, 0.5029, 0.3182, 0.5035, 0.1914, 0.92, 0.1914, 0.9497, 0.1472, 0.9498, 0.1485, 0.9231, 0.4778, 0.8434, 0.4704, 0.8431, 0.4694, 0.832, 0.4776, 0.832, 0.0005383, 0.7477, 0.007284, 0.7824, 0.00846, 0.807, 0.004064, 0.8033, 0.007477, 0.4292, 0.00834, 0.3893, 0.3224, 0.391, 0.3202, 0.4308, 0.7213, 0.615, 0.7331, 0.6233, 0.731, 0.6548, 0.7381, 0.6552, 0.731, 0.6548, 0.7331, 0.6233, 0.7404, 0.6237, 0.7381, 0.6552, 0.7404, 0.6237, 0.7533, 0.6171, 0.7533, 0.6171, 0.7404, 0.6237, 0.7371, 0.6172, 0.75, 0.6106, 0.3206, 0.5721, 0.3256, 0.6095, 0.00824, 0.6095, 0.008309, 0.5715, 0.0005383, 0.4272, 0.001776, 0.3892, 0.00834, 0.3893, 0.007477, 0.4292, 0.007359, 0.04401, 0.007496, 0.1261, 0.0005383, 0.1261, 0.001113, 0.04173, 0.1781, 0.2156, 0.1842, 0.233, 0.008768, 0.2531, 0.00845, 0.217, 0.1842, 0.1243, 0.1837, 0.04334, 0.3152, 0.04377, 0.1841, 0.2156, 0.1842, 0.1316, 0.3156, 0.2145, 0.32, 0.7968, 0.32, 0.8301, 0.2365, 0.8296, 0.2365, 0.7962, 0.8096, 0.2323, 0.8464, 0.2307, 0.8465, 0.2361, 0.8098, 0.238, 0.1781, 0.1315, 0.1842, 0.1243, 0.1842, 0.1316, 0.3156, 0.2145, 0.3157, 0.2318, 0.1842, 0.233, 0.1841, 0.2156, 0.1837, 0.02591, 0.1837, 0.01937, 0.3153, 0.01993, 0.3153, 0.02648, 0.3152, 0.04377, 0.3153, 0.02648, 0.3218, 0.0265, 0.3218, 0.0438, 0.1837, 0.04334, 0.1837, 0.02591, 0.3153, 0.02648, 0.3152, 0.04377, 0.0007132, 0.04403, 0.0006034, 0.007777, 0.00725, 0.007757, 0.007359, 0.04401, 0.1842, 0.233, 0.1843, 0.2516, 0.008768, 0.2531, 0.1837, 0.02591, 0.1836, 0.007222, 0.1903, 0.007202, 0.1903, 0.02589, 0.3274, 0.7025, 0.4163, 0.7135, 0.5593, 0.7834, 0.8432, 0.4815, 0.769, 0.4841, 0.7687, 0.4762, 0.8429, 0.4736, 0.4497, 0.6985, 0.4519, 0.6984, 0.454, 0.7137, 0.3274, 0.7025, 0.4209, 0.7106, 0.4163, 0.7135, 0.4704, 0.8431, 0.4521, 0.877, 0.4511, 0.832, 0.7635, 0.4786, 0.769, 0.4841, 0.7634, 0.548, 0.7564, 0.5479, 0.8429, 0.4736, 0.7687, 0.4762, 0.7569, 0.4066, 0.8404, 0.4037, 0.8454, 0.546, 0.7634, 0.548, 0.769, 0.4841, 0.8432, 0.4815, 0.8615, 0.4627, 0.8688, 0.4627, 0.8688, 0.5761, 0.8615, 0.5761, 0.8688, 0.4627, 0.876, 0.4627, 0.876, 0.5761, 0.8688, 0.5761, 0.8471, 0.4627, 0.8543, 0.4627, 0.8543, 0.5761, 0.8471, 0.5761, 0.8543, 0.4627, 0.8615, 0.4627, 0.8615, 0.5761, 0.8543, 0.5761, 0.454, 0.7137, 0.4538, 0.6984, 0.4573, 0.6986, 0.454, 0.7137, 0.4519, 0.6984, 0.4538, 0.6984, 0.454, 0.7137, 0.4395, 0.6999, 0.4497, 0.6985, 0.8615, 0.5772, 0.8688, 0.5772, 0.8688, 0.6906, 0.8615, 0.6906, 0.8688, 0.5772, 0.876, 0.5772, 0.876, 0.6906, 0.8688, 0.6906, 0.8471, 0.5772, 0.8543, 0.5772, 0.8543, 0.6906, 0.8471, 0.6906, 0.8543, 0.5772, 0.8615, 0.5772, 0.8615, 0.6906, 0.8543, 0.6906, 0.8915, 0.5772, 0.8987, 0.5772, 0.8987, 0.6906, 0.8915, 0.6906, 0.8987, 0.5772, 0.906, 0.5772, 0.906, 0.6906, 0.8987, 0.6906, 0.8771, 0.5772, 0.8843, 0.5772, 0.8843, 0.6906, 0.8771, 0.6906, 0.8843, 0.5772, 0.8915, 0.5772, 0.8915, 0.6906, 0.8843, 0.6906, 0.8227, 0.0005383, 0.8299, 0.0005383, 0.8299, 0.1139, 0.8227, 0.1139, 0.8299, 0.0005383, 0.8372, 0.0005383, 0.8372, 0.1139, 0.8299, 0.1139, 0.8083, 0.0005383, 0.8155, 0.0005383, 0.8155, 0.1139, 0.8083, 0.1139, 0.8155, 0.0005383, 0.8227, 0.0005383, 0.8227, 0.1139, 0.8155, 0.1139, 0.8915, 0.3483, 0.8987, 0.3483, 0.8987, 0.4617, 0.8915, 0.4617, 0.8987, 0.3483, 0.906, 0.3483, 0.906, 0.4617, 0.8987, 0.4617, 0.8771, 0.3483, 0.8843, 0.3483, 0.8843, 0.4617, 0.8771, 0.4617, 0.8843, 0.3483, 0.8915, 0.3483, 0.8915, 0.4617, 0.8843, 0.4617, 0.9126, 0.0005383, 0.9198, 0.0005383, 0.9198, 0.1139, 0.9126, 0.1139, 0.9198, 0.0005383, 0.9271, 0.0005383, 0.9271, 0.1139, 0.9198, 0.1139, 0.8982, 0.0005383, 0.9054, 0.0005383, 0.9054, 0.1139, 0.8982, 0.1139, 0.9054, 0.0005383, 0.9126, 0.0005383, 0.9126, 0.1139, 0.9054, 0.1139, 0.7792, 0.6303, 0.7533, 0.6171, 0.7566, 0.6106, 0.7825, 0.6238, 0.7515, 0.6965, 0.7318, 0.6585, 0.7381, 0.6552, 0.7579, 0.6932, 0.7579, 0.6932, 0.7381, 0.6552, 0.7533, 0.6171, 0.7792, 0.6303, 0.6938, 0.6244, 0.7213, 0.615, 0.731, 0.6548, 0.7062, 0.6897, 0.9052, 0.5734, 0.8985, 0.5761, 0.8985, 0.5207, 0.9055, 0.519, 0.9138, 0.5732, 0.9066, 0.5732, 0.9066, 0.5183, 0.9138, 0.5183, 0.9343, 0.5732, 0.9277, 0.5761, 0.9277, 0.5212, 0.9343, 0.5183, 0.8913, 0.5761, 0.8846, 0.5734, 0.8843, 0.519, 0.8913, 0.5207, 0.8985, 0.5761, 0.8913, 0.5761, 0.8913, 0.5207, 0.8985, 0.5207, 0.9205, 0.5761, 0.9138, 0.5732, 0.9138, 0.5183, 0.9205, 0.5212, 0.9277, 0.5761, 0.9205, 0.5761, 0.9205, 0.5212, 0.9277, 0.5212, 0.8846, 0.5734, 0.8774, 0.5734, 0.8771, 0.519, 0.8843, 0.519, 0.00725, 0.007757, 0.007229, 0.00111, 0.1836, 0.0005762, 0.1836, 0.007222, 0.007359, 0.04401, 0.00725, 0.007757, 0.1837, 0.02591, 0.1837, 0.04334, 0.00725, 0.007757, 0.1836, 0.007222, 0.1837, 0.02591, 0.00756, 0.133, 0.007496, 0.1261, 0.1842, 0.1243, 0.1781, 0.1315, 0.007496, 0.1261, 0.007359, 0.04401, 0.1837, 0.04334, 0.1842, 0.1243, 0.00845, 0.217, 0.00756, 0.133, 0.1781, 0.1315, 0.1781, 0.2156, 0.1841, 0.2156, 0.1842, 0.233, 0.1781, 0.2156, 0.2307, 0.8355, 0.1472, 0.836, 0.1472, 0.8301, 0.2306, 0.8296, 0.2306, 0.7962, 0.2306, 0.8296, 0.1472, 0.8301, 0.1472, 0.7968, 0.3259, 0.7968, 0.3259, 0.8301, 0.32, 0.8301, 0.32, 0.7968, 0.2365, 0.7962, 0.2365, 0.8296, 0.2306, 0.8296, 0.2306, 0.7962, 0.8404, 0.4037, 0.7569, 0.4066, 0.7507, 0.3514, 0.8384, 0.3483, 0.7506, 0.6026, 0.7564, 0.5479, 0.7634, 0.548, 0.7575, 0.6024, 0.8454, 0.546, 0.846, 0.6026, 0.7575, 0.6024, 0.7634, 0.548, 0.8096, 0.2323, 0.8098, 0.238, 0.8085, 0.238, 0.8083, 0.2324, 0.01819, 0.6107, 0.08795, 0.6106, 0.08802, 0.6418, 0.01825, 0.6419, 0.01834, 0.6798, 0.00944, 0.6835, 0.00944, 0.6665, 0.01834, 0.6702, 0.01825, 0.6419, 0.08802, 0.6418, 0.08805, 0.6516, 0.01828, 0.6517, 0.01828, 0.6517, 0.08805, 0.6516, 0.08807, 0.6606, 0.01831, 0.6606, 0.8621, 0.2309, 0.8593, 0.2324, 0.859, 0.2321, 0.8621, 0.23, 0.1026, 0.6724, 0.106, 0.6665, 0.1149, 0.6626, 0.1041, 0.675, 0.09897, 0.675, 0.0881, 0.6702, 0.097, 0.6665, 0.1005, 0.6724, 0.1005, 0.6724, 0.097, 0.6665, 0.106, 0.6665, 0.1026, 0.6724, 0.2859, 0.7529, 0.2816, 0.7529, 0.2467, 0.7474, 0.2446, 0.7463, 0.2816, 0.7529, 0.2805, 0.75, 0.2473, 0.7471, 0.2467, 0.7474, 0.2805, 0.75, 0.2819, 0.7495, 0.2464, 0.7481, 0.2473, 0.7471, 0.8593, 0.2324, 0.8593, 0.2346, 0.859, 0.235, 0.859, 0.2321, 0.8593, 0.2346, 0.8621, 0.2362, 0.8621, 0.237, 0.859, 0.235, 0.859, 0.235, 0.8465, 0.2361, 0.8464, 0.2307, 0.859, 0.2321, 0.8596, 0.239, 0.8474, 0.2428, 0.8466, 0.2374, 0.8591, 0.2362, 0.8099, 0.2392, 0.8466, 0.2374, 0.8474, 0.2428, 0.8102, 0.2448, 0.859, 0.2321, 0.8464, 0.2307, 0.8465, 0.2295, 0.8591, 0.2308, 0.8465, 0.2295, 0.8464, 0.2307, 0.8096, 0.2323, 0.8095, 0.231, 0.8591, 0.2362, 0.8466, 0.2374, 0.8465, 0.2361, 0.859, 0.235, 0.8465, 0.2361, 0.8466, 0.2374, 0.8099, 0.2392, 0.8098, 0.238, 0.6182, 0.3556, 0.6192, 0.353, 0.6219, 0.3556, 0.6188, 0.3781, 0.617, 0.3814, 0.6152, 0.3781, 0.6188, 0.3768, 0.6188, 0.3781, 0.6152, 0.3781, 0.6152, 0.3768, 0.6182, 0.3519, 0.6182, 0.3507, 0.6218, 0.3507, 0.6218, 0.3519, 0.7977, 0.6395, 0.7846, 0.6373, 0.7836, 0.6106, 0.5369, 0.8722, 0.5486, 0.866, 0.5411, 0.877, 0.3052, 0.8391, 0.3091, 0.8391, 0.3096, 0.902, 0.3056, 0.902, 0.4607, 0.6986, 0.4584, 0.6987, 0.4607, 0.6981, 0.6182, 0.3507, 0.6201, 0.3474, 0.6218, 0.3507, 0.01831, 0.6606, 0.08807, 0.6606, 0.0881, 0.6702, 0.01834, 0.6702, 0.5593, 0.7834, 0.4607, 0.6986, 0.583, 0.7497, 0.646, 0.9341, 0.5995, 0.8872, 0.6392, 0.8894, 0.7525, 0.9261, 0.646, 0.9341, 0.6392, 0.8894, 0.7518, 0.8813, 0.4584, 0.6987, 0.4607, 0.6986, 0.5593, 0.7834, 0.4564, 0.7172, 0.5576, 0.832, 0.5486, 0.866, 0.5392, 0.8655, 0.5504, 0.832, 0.3125, 0.8371, 0.3162, 0.8372, 0.3153, 0.9034, 0.3114, 0.9034, 0.3046, 0.2728, 0.1971, 0.318, 0.2017, 0.2611, 0.583, 0.7497, 0.4607, 0.6986, 0.4607, 0.6981, 0.6927, 0.6954, 0.2829, 0.7299, 0.2827, 0.7451, 0.2403, 0.7411, 0.2406, 0.7286, 0.6419, 0.3414, 0.6159, 0.3326, 0.6419, 0.333, 0.8393, 0.6106, 0.7977, 0.6395, 0.7836, 0.6106, 0.7056, 0.3337, 0.7315, 0.3437, 0.6792, 0.3415, 0.6796, 0.3331, 0.2829, 0.7299, 0.2406, 0.7286, 0.2722, 0.7009, 0.2833, 0.7005, 0.6766, 0.2543, 0.6762, 0.2807, 0.644, 0.2807, 0.6436, 0.2543, 0.7064, 0.3147, 0.7328, 0.3148, 0.7315, 0.3437, 0.7056, 0.3337, 0.7364, 0.3458, 0.7339, 0.3448, 0.8637, 0.3422, 0.8564, 0.3461, 0.6159, 0.3326, 0.5896, 0.338, 0.5893, 0.3134, 0.6156, 0.3136, 0.6468, 0.3257, 0.6445, 0.2997, 0.6765, 0.2998, 0.6747, 0.3257, 0.6705, 0.3386, 0.6647, 0.3369, 0.6648, 0.3334, 0.6706, 0.3336, 0.6445, 0.2997, 0.644, 0.2807, 0.6762, 0.2807, 0.6765, 0.2998, 0.4798, 0.8795, 0.4521, 0.877, 0.4704, 0.8431, 0.5896, 0.338, 0.6159, 0.3326, 0.6419, 0.3414, 0.4292, 0.9325, 0.352, 0.9146, 0.4463, 0.8808, 0.1452, 0.7749, 0.1439, 0.7749, 0.1439, 0.7406, 0.1452, 0.7406, 0.08093, 0.7824, 0.04411, 0.7405, 0.08768, 0.7477, 0.04411, 0.7405, 0.04033, 0.7819, 0.007284, 0.7824, 0.0005383, 0.7477, 0.6658, 0.3428, 0.6743, 0.3463, 0.6469, 0.3463, 0.6555, 0.3428, 0.6555, 0.3277, 0.6468, 0.3257, 0.6747, 0.3257, 0.6659, 0.3277, 0.6706, 0.3336, 0.6796, 0.3331, 0.6792, 0.3415, 0.6705, 0.3386, 0.6508, 0.3385, 0.6419, 0.3414, 0.6419, 0.333, 0.6508, 0.3335, 0.6566, 0.3369, 0.6566, 0.3334, 0.6648, 0.3334, 0.6647, 0.3369, 0.6555, 0.3428, 0.6566, 0.3369, 0.6647, 0.3369, 0.6658, 0.3428, 0.6508, 0.3335, 0.6566, 0.3334, 0.6566, 0.3369, 0.6508, 0.3385, 0.6659, 0.3277, 0.6648, 0.3334, 0.6566, 0.3334, 0.6555, 0.3277, 0.533, 0.8881, 0.4727, 0.8806, 0.533, 0.8809, 0.006728, 0.6425, 0.004087, 0.6487, 0.0009108, 0.6425, 0.004087, 0.6487, 0.01825, 0.6419, 0.01828, 0.6517, 0.6938, 0.7817, 0.6992, 0.7804, 0.7007, 0.7788, 0.6957, 0.7806, 0.2037, 0.8371, 0.3009, 0.8371, 0.3009, 0.8774, 0.2037, 0.8774, 0.8901, 0.5165, 0.8913, 0.4649, 0.897, 0.4654, 0.897, 0.5179, 0.01825, 0.6419, 0.004087, 0.6487, 0.006728, 0.6425, 0.2987, 0.9188, 0.2164, 0.9189, 0.215, 0.8786, 0.2987, 0.8785, 0.927, 0.7711, 0.8434, 0.7722, 0.8365, 0.7357, 0.9103, 0.4174, 0.9138, 0.4174, 0.914, 0.4794, 0.9108, 0.4794, 0.917, 0.4156, 0.9158, 0.4808, 0.914, 0.4794, 0.9138, 0.4174, 0.5486, 0.866, 0.5369, 0.8722, 0.5392, 0.8655, 0.302, 0.8372, 0.3052, 0.8391, 0.3056, 0.902, 0.3038, 0.9034, 0.917, 0.4156, 0.92, 0.4156, 0.919, 0.4809, 0.9158, 0.4808, 0.5411, 0.877, 0.5486, 0.866, 0.6513, 0.8591, 0.6095, 0.8747, 0.9103, 0.4174, 0.9108, 0.4794, 0.909, 0.4808, 0.907, 0.4156, 0.3091, 0.8391, 0.3125, 0.8371, 0.3114, 0.9034, 0.3096, 0.902, 0.7053, 0.7763, 0.7055, 0.7766, 0.6992, 0.7804, 0.6938, 0.7817, 0.4463, 0.8808, 0.352, 0.9146, 0.3273, 0.8806, 0.5369, 0.8722, 0.5411, 0.877, 0.4798, 0.8795, 0.4836, 0.8732, 0.8447, 0.6619, 0.7923, 0.6619, 0.7977, 0.6395, 0.8393, 0.6106, 0.7599, 0.8361, 0.9336, 0.8382, 0.76, 0.8644, 0.5593, 0.7834, 0.4163, 0.7135, 0.4564, 0.7172, 0.03151, 0.9224, 0.01324, 0.9172, 0.03151, 0.8809, 0.06195, 0.318, 0.0857, 0.2645, 0.1249, 0.318, 0.1249, 0.318, 0.1394, 0.2543, 0.1971, 0.318, 0.3032, 0.318, 0.1971, 0.318, 0.3046, 0.2728, 0.4116, 0.2822, 0.4093, 0.318, 0.3046, 0.2728, 0.5882, 0.3034, 0.5645, 0.318, 0.4116, 0.2822, 0.7181, 0.7658, 0.7134, 0.7645, 0.7024, 0.7768, 0.7051, 0.7746, 0.6994, 0.7802, 0.6992, 0.7804, 0.7055, 0.7766, 0.7053, 0.7768, 0.4607, 0.6981, 0.4584, 0.6987, 0.4584, 0.6975, 0.4573, 0.6977, 0.4584, 0.6975, 0.4584, 0.6987, 0.4573, 0.6986, 0.3273, 0.6965, 0.4395, 0.6969, 0.3273, 0.6995, 0.5504, 0.832, 0.5385, 0.8379, 0.5385, 0.8261])
me_cube_000.materials.append(mat_material)
me_cube_000.use_remesh_preserve_volume = False
me_cube_000.use_remesh_preserve_attributes = False
me_cube_000.use_mirror_vertex_groups = False
me_cube_000.update()

# ---- objects
ob_cube_001 = bpy.data.objects.new('Cube.001', me_cube_002)
ob_cube_000 = bpy.data.objects.new('Cube.000', me_cube_000)

# ---- transforms, parenting, visibility, modifiers, constraints
ob_cube_001.location = (0.0, 6.948, 0.0)
ob_cube_001.lock_rotations_4d = False
ob_cube_001.empty_display_type = 'ARROWS'
ob_cube_001.lineart.crease_threshold = 0.0
ob_cube_000.location = (0.0, 0.0, 0.0)
ob_cube_000.lock_rotations_4d = False
ob_cube_000.empty_display_type = 'ARROWS'
ob_cube_000.lineart.crease_threshold = 0.0

# ---- collection membership
col_collection_1.objects.link(ob_cube_001)
col_collection_1.objects.link(ob_cube_000)

# ---- scene / render settings (as saved in the file)
scene.frame_start = 1; scene.frame_end = 250; scene.frame_set(1)
scene.render.engine = 'BLENDER_EEVEE_NEXT'
scene.render.resolution_percentage = 50
scene.render.dither_intensity = 0.0
scene.render.use_border = True
scene.cycles.use_denoising = False
scene.cycles.samples = 128
scene.cycles.sampling_pattern = 'TABULATED_SOBOL'
scene.cycles.use_adaptive_sampling = False
scene.cycles.use_light_tree = False
scene.cycles.blur_glossy = 0.0
scene.cycles.sample_clamp_indirect = 0.0
scene.view_settings.view_transform = 'Standard'
bpy.context.view_layer.update()

# ---- added for rendering (the .blend has no active camera and no usable light): camera, sun
cam_auto = bpy.data.cameras.new('AutoCamera')
cam_auto.lens = 50.0
cam_auto.sensor_width = 36.0
cam_auto.clip_end = 1000.0
ob_auto_camera = bpy.data.objects.new('AutoCamera', cam_auto)
scene.collection.objects.link(ob_auto_camera)
ob_auto_camera.location = (12.0963, -10.9921, 10.4351)
ob_auto_camera.rotation_euler = (1.09748, -7.21219e-08, 0.694738)
scene.camera = ob_auto_camera
light_auto_sun = bpy.data.lights.new('AutoSun', 'SUN')
light_auto_sun.energy = 3.0
light_auto_sun.angle = 0.0523599
ob_auto_sun = bpy.data.objects.new('AutoSun', light_auto_sun)
scene.collection.objects.link(ob_auto_sun)
ob_auto_sun.rotation_euler = (0.872665, 0.174533, 0.523599)
bpy.context.view_layer.update()
